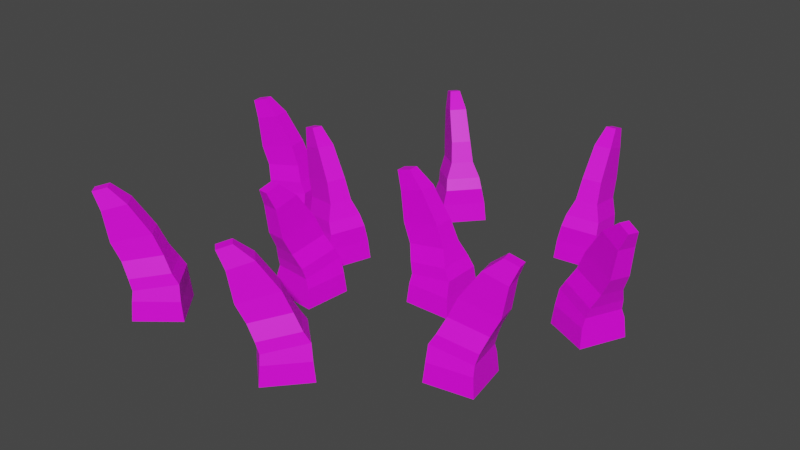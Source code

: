 # Source: shrub.blend  (saved by Blender 4.0.36; exported with 4.5.12 LTS)
import bpy
from mathutils import Matrix  # noqa: F401  (used for matrix-valued properties, if any)

bpy.ops.wm.read_factory_settings(use_empty=True)
scene = bpy.context.scene
scene.name = 'Scene'

# ---- collections
col_collection = bpy.data.collections.new('Collection'); scene.collection.children.link(col_collection)

# ---- images (referenced by path relative to the original .blend; pixels are not part of the script)
import os
ASSET_DIR = os.environ.get("B2B_ASSET_DIR", "")  # directory of the original .blend (textures are referenced by path, not embedded)
HERE = os.path.dirname(os.path.abspath(__file__))  # packed textures are extracted next to this script under _unpacked/

def load_image(name, relpath, width, height, colorspace="sRGB"):
    """Load a texture the original file referenced (path relative to the .blend, or extracted next to this script)."""
    p = next((c for c in (os.path.join(HERE, relpath), os.path.join(ASSET_DIR, relpath)) if relpath and os.path.exists(c)), "")
    if p:
        img = bpy.data.images.load(p, check_existing=True)
        img.name = name
    else:  # same state as the original file: an image datablock whose file is absent (Cycles renders it pink)
        img = bpy.data.images.new(name, width, height)
        img.source = "FILE"
        img.filepath = "//" + (relpath or name)
    img.colorspace_settings.name = colorspace
    return img
img_base_palette_png_002 = load_image('base_palette.png.002', 'base_palette.png', 1024, 1024, 'sRGB')

# ---- materials (node trees are filled in below, after node groups)
mat_basepalette = bpy.data.materials.new('BasePalette')
mat_basepalette.alpha_threshold = 0.0
mat_basepalette.use_transparent_shadow = False
mat_basepalette.roughness = 0.5
mat_basepalette.line_color = (0.0, 0.0, 0.0, 1.0)

# ---- material node trees
mat_basepalette.use_nodes = True; mat_basepalette.node_tree.nodes.clear()
_N = mat_basepalette.node_tree.nodes; _L = mat_basepalette.node_tree.links
n0 = _N.new('ShaderNodeOutputMaterial'); n0.name = 'Material Output'; n0.location = (300, 300)
n1 = _N.new('ShaderNodeBsdfPrincipled'); n1.name = 'Principled BSDF'; n1.location = (10, 300)
n1.distribution = 'GGX'
n1.subsurface_method = 'RANDOM_WALK_SKIN'
n1.inputs[3].default_value = 1.45
n1.inputs[27].default_value = (0.0, 0.0, 0.0, 1.0)
n1.inputs[28].default_value = 1.0
n2 = _N.new('ShaderNodeTexImage'); n2.name = 'Image Texture'; n2.location = (-464, 137)
n2.image = img_base_palette_png_002
_L.new(n1.outputs[0], n0.inputs[0])
_L.new(n2.outputs[0], n1.inputs[0])
n0.is_active_output = True

# ---- world
world_world = bpy.data.worlds.new('World'); scene.world = world_world
world_world.use_nodes = True; world_world.node_tree.nodes.clear()
_N = world_world.node_tree.nodes; _L = world_world.node_tree.links
n0 = _N.new('ShaderNodeOutputWorld'); n0.name = 'World Output'; n0.location = (300, 300)
n1 = _N.new('ShaderNodeBackground'); n1.name = 'Background'; n1.location = (10, 300)
n1.inputs[0].default_value = (0.05088, 0.05088, 0.05088, 1.0)
_L.new(n1.outputs[0], n0.inputs[0])
n0.is_active_output = True
world_world.color = (0.05088, 0.05088, 0.05088)
world_world.use_sun_shadow = False
world_world.sun_shadow_jitter_overblur = 0.0

# ---- meshes
me_cylinder = bpy.data.meshes.new('Cylinder')
me_cylinder.from_pydata([(0.02307, -0.02481, 0.0), (0.1201, -0.02481, 0.0), (0.02307, 0.0722, 0.0), (0.1201, 0.0722, 0.0), (0.02652, 0.06875, 0.0405), (0.02652, -0.02137, 0.0405), (0.1166, -0.02137, 0.0405), (0.1166, 0.06875, 0.0405), (0.02798, 0.06209, 0.05933), (0.02798, -0.01471, 0.05933), (0.1152, -0.01471, 0.07369), (0.1152, 0.06209, 0.07369), (0.02189, 0.05892, 0.08188), (0.02189, -0.01154, 0.08188), (0.1028, -0.01154, 0.0952), (0.1028, 0.05892, 0.0952), (0.01002, 0.04674, 0.1125), (0.01002, 0.0006378, 0.1125), (0.08862, 0.0006378, 0.1266), (0.08862, 0.04674, 0.1266), (-0.00725, 0.0436, 0.1492), (-0.00725, 0.003777, 0.1492), (0.07156, 0.003777, 0.1674), (0.07156, 0.0436, 0.1674), (-0.01708, 0.04099, 0.2121), (-0.01708, 0.006389, 0.2121), (0.03206, 0.006389, 0.2263), (0.03206, 0.04099, 0.2263), (-0.03102, 0.03386, 0.2477), (-0.03102, 0.01352, 0.2477), (-0.002131, 0.01352, 0.2561), (-0.002131, 0.03386, 0.2561), (0.009337, -0.4, 0.0), (0.07347, -0.3272, 0.0), (-0.06345, -0.3358, 0.0), (0.0006894, -0.2631, 0.0), (-0.05858, -0.3355, 0.0405), (0.00903, -0.3951, 0.0405), (0.06861, -0.3275, 0.0405), (0.0009968, -0.2679, 0.0405), (-0.05262, -0.3388, 0.05933), (0.005001, -0.3896, 0.05933), (0.06265, -0.3242, 0.07369), (0.005026, -0.2734, 0.07369), (-0.05427, -0.3455, 0.08188), (-0.001409, -0.3921, 0.08188), (0.05208, -0.3314, 0.0952), (-0.0007877, -0.2848, 0.0952), (-0.05298, -0.3625, 0.1125), (-0.01839, -0.393, 0.1125), (0.03358, -0.334, 0.1266), (-0.001016, -0.3035, 0.1266), (-0.06204, -0.3775, 0.1492), (-0.03216, -0.4038, 0.1492), (0.01994, -0.3447, 0.1674), (-0.009941, -0.3184, 0.1674), (-0.06658, -0.3866, 0.2121), (-0.04062, -0.4095, 0.2121), (-0.00813, -0.3726, 0.2263), (-0.03409, -0.3497, 0.2263), (-0.07045, -0.4018, 0.2477), (-0.05519, -0.4152, 0.2477), (-0.03609, -0.3936, 0.2561), (-0.05135, -0.3801, 0.2561), (-0.2684, 0.001365, 0.0), (-0.1762, -0.0289, 0.0), (-0.2382, 0.09353, 0.0), (-0.146, 0.06327, 0.0), (-0.2359, 0.08918, 0.0405), (-0.2641, 0.003566, 0.0405), (-0.1784, -0.02455, 0.0405), (-0.1503, 0.06107, 0.0405), (-0.2366, 0.0824, 0.05933), (-0.2606, 0.009435, 0.05933), (-0.1778, -0.01777, 0.07369), (-0.1538, 0.0552, 0.07369), (-0.2434, 0.08129, 0.08188), (-0.2654, 0.01435, 0.08188), (-0.1885, -0.01089, 0.0952), (-0.1666, 0.05605, 0.0952), (-0.2585, 0.07342, 0.1125), (-0.2729, 0.02962, 0.1125), (-0.1982, 0.005098, 0.1266), (-0.1838, 0.0489, 0.1266), (-0.2759, 0.07583, 0.1492), (-0.2883, 0.03799, 0.1492), (-0.2134, 0.0134, 0.1674), (-0.201, 0.05124, 0.1674), (-0.286, 0.07641, 0.2121), (-0.2968, 0.04354, 0.2121), (-0.2501, 0.02821, 0.2263), (-0.2393, 0.06108, 0.2263), (-0.3015, 0.07399, 0.2477), (-0.3078, 0.05466, 0.2477), (-0.2804, 0.04565, 0.2561), (-0.2741, 0.06498, 0.2561), (-0.1013, -0.1643, 0.0), (-0.09211, -0.06769, 0.0), (-0.1979, -0.1551, 0.0), (-0.1887, -0.05849, 0.0), (-0.1941, -0.152, 0.0405), (-0.1044, -0.1605, 0.0405), (-0.09587, -0.0708, 0.0405), (-0.1856, -0.06225, 0.0405), (-0.1874, -0.1511, 0.05933), (-0.1109, -0.1584, 0.05933), (-0.1026, -0.07162, 0.07369), (-0.1791, -0.06434, 0.07369), (-0.1848, -0.1575, 0.08188), (-0.1146, -0.1642, 0.08188), (-0.107, -0.08365, 0.0952), (-0.1771, -0.07697, 0.0952), (-0.1738, -0.1705, 0.1125), (-0.1279, -0.1748, 0.1125), (-0.1204, -0.0966, 0.1266), (-0.1663, -0.09223, 0.1266), (-0.1723, -0.188, 0.1492), (-0.1327, -0.1917, 0.1492), (-0.1252, -0.1133, 0.1674), (-0.1648, -0.1095, 0.1674), (-0.1706, -0.198, 0.2121), (-0.1362, -0.2013, 0.2121), (-0.1315, -0.1524, 0.2263), (-0.166, -0.1491, 0.2263), (-0.1649, -0.2125, 0.2477), (-0.1446, -0.2145, 0.2477), (-0.1419, -0.1857, 0.2561), (-0.1621, -0.1838, 0.2561), (-0.3233, -0.4044, 0.0), (-0.2477, -0.3436, 0.0), (-0.3841, -0.3288, 0.0), (-0.3085, -0.268, 0.0), (-0.3792, -0.3293, 0.0405), (-0.3228, -0.3996, 0.0405), (-0.2526, -0.3431, 0.0405), (-0.309, -0.2729, 0.0405), (-0.3739, -0.3336, 0.05933), (-0.3258, -0.3935, 0.05933), (-0.2579, -0.3388, 0.07369), (-0.306, -0.279, 0.07369), (-0.3767, -0.3399, 0.08188), (-0.3326, -0.3948, 0.08188), (-0.2695, -0.3441, 0.0952), (-0.3136, -0.2892, 0.0952), (-0.3783, -0.3568, 0.1125), (-0.3495, -0.3928, 0.1125), (-0.2882, -0.3435, 0.1266), (-0.3171, -0.3076, 0.1266), (-0.3898, -0.3701, 0.1492), (-0.3649, -0.4011, 0.1492), (-0.3034, -0.3518, 0.1674), (-0.3284, -0.3207, 0.1674), (-0.3959, -0.3783, 0.2121), (-0.3742, -0.4052, 0.2121), (-0.3359, -0.3745, 0.2263), (-0.3575, -0.3475, 0.2263), (-0.4023, -0.3926, 0.2477), (-0.3895, -0.4084, 0.2477), (-0.367, -0.3903, 0.2561), (-0.3797, -0.3745, 0.2561), (-0.4746, 0.1181, 0.2561), (-0.4716, 0.09796, 0.2561), (-0.5002, 0.09375, 0.2477), (-0.5032, 0.1139, 0.2477), (-0.4418, 0.1301, 0.2263), (-0.4367, 0.0959, 0.2263), (-0.4854, 0.08873, 0.2121), (-0.4904, 0.123, 0.2121), (-0.4031, 0.1385, 0.1674), (-0.3973, 0.09907, 0.1674), (-0.4753, 0.08758, 0.1492), (-0.4811, 0.127, 0.1492), (-0.3867, 0.1441, 0.1266), (-0.38, 0.09845, 0.1266), (-0.4577, 0.08699, 0.1125), (-0.4644, 0.1326, 0.1125), (-0.3744, 0.1582, 0.0952), (-0.3642, 0.08847, 0.0952), (-0.4442, 0.07668, 0.08188), (-0.4545, 0.1464, 0.08188), (-0.3626, 0.1631, 0.07369), (-0.3514, 0.08714, 0.07369), (-0.4377, 0.07443, 0.05933), (-0.4489, 0.1504, 0.05933), (-0.3622, 0.1699, 0.0405), (-0.349, 0.08077, 0.0405), (-0.4382, 0.06763, 0.0405), (-0.4513, 0.1568, 0.0405), (-0.3593, 0.1738, 0.0), (-0.4552, 0.1597, 0.0), (-0.3451, 0.07786, 0.0), (-0.4411, 0.06371, 0.0), (0.1327, 0.4, 0.0), (0.1425, 0.3035, 0.0), (0.2292, 0.4098, 0.0), (0.239, 0.3133, 0.0), (0.2261, 0.406, 0.0405), (0.1365, 0.3969, 0.0405), (0.1456, 0.3072, 0.0405), (0.2353, 0.3164, 0.0405), (0.2196, 0.4039, 0.05933), (0.1432, 0.3961, 0.05933), (0.1521, 0.3094, 0.07369), (0.2285, 0.3172, 0.07369), (0.2159, 0.4097, 0.08188), (0.1458, 0.4025, 0.08188), (0.154, 0.322, 0.0952), (0.2241, 0.3292, 0.0952), (0.2026, 0.4202, 0.1125), (0.1567, 0.4155, 0.1125), (0.1647, 0.3373, 0.1266), (0.2105, 0.342, 0.1266), (0.1977, 0.4371, 0.1492), (0.1581, 0.433, 0.1492), (0.1661, 0.3546, 0.1674), (0.2057, 0.3587, 0.1674), (0.1941, 0.4466, 0.2121), (0.1597, 0.4431, 0.2121), (0.1646, 0.3942, 0.2263), (0.1991, 0.3977, 0.2263), (0.1856, 0.4597, 0.2477), (0.1653, 0.4577, 0.2477), (0.1683, 0.4289, 0.2561), (0.1885, 0.431, 0.2561), (0.4028, 0.06985, 0.2561), (0.4115, 0.08825, 0.2561), (0.4376, 0.07592, 0.2477), (0.4289, 0.05752, 0.2477), (0.3688, 0.07799, 0.2263), (0.3836, 0.1093, 0.2263), (0.428, 0.08832, 0.2121), (0.4133, 0.05702, 0.2121), (0.332, 0.09248, 0.1674), (0.349, 0.1285, 0.1674), (0.4202, 0.09487, 0.1492), (0.4032, 0.05885, 0.1492), (0.3152, 0.09692, 0.1266), (0.3349, 0.1386, 0.1266), (0.406, 0.1051, 0.1125), (0.3863, 0.06338, 0.1125), (0.2972, 0.09195, 0.0952), (0.3273, 0.1557, 0.0952), (0.4004, 0.1212, 0.08188), (0.3704, 0.05743, 0.08188), (0.2846, 0.09437, 0.07369), (0.3174, 0.1638, 0.07369), (0.3963, 0.1266, 0.05933), (0.3635, 0.05717, 0.05933), (0.2805, 0.08897, 0.0405), (0.3189, 0.1705, 0.0405), (0.4004, 0.132, 0.0405), (0.362, 0.05052, 0.0405), (0.2759, 0.08733, 0.0), (0.3636, 0.04593, 0.0), (0.3173, 0.1751, 0.0), (0.405, 0.1337, 0.0), (-0.2018, 0.3437, 0.0), (-0.1289, 0.2798, 0.0), (-0.1379, 0.4167, 0.0), (-0.06493, 0.3527, 0.0), (-0.1375, 0.4118, 0.0405), (-0.197, 0.3441, 0.0405), (-0.1292, 0.2846, 0.0405), (-0.0698, 0.3524, 0.0405), (-0.1408, 0.4058, 0.05933), (-0.1915, 0.3481, 0.05933), (-0.1259, 0.2906, 0.07369), (-0.07528, 0.3483, 0.07369), (-0.1475, 0.4075, 0.08188), (-0.194, 0.3545, 0.08188), (-0.1332, 0.3012, 0.0952), (-0.08669, 0.3541, 0.0952), (-0.1645, 0.4062, 0.1125), (-0.1949, 0.3715, 0.1125), (-0.1358, 0.3197, 0.1266), (-0.1054, 0.3543, 0.1266), (-0.1795, 0.4152, 0.1492), (-0.2058, 0.3852, 0.1492), (-0.1465, 0.3333, 0.1674), (-0.1203, 0.3632, 0.1674), (-0.1886, 0.4197, 0.2121), (-0.2114, 0.3937, 0.2121), (-0.1745, 0.3613, 0.2263), (-0.1517, 0.3873, 0.2263), (-0.2038, 0.4235, 0.2477), (-0.2172, 0.4082, 0.2477), (-0.1955, 0.3892, 0.2561), (-0.1821, 0.4045, 0.2561), (0.2909, -0.1001, 7.451e-09), (0.1954, -0.1166, 7.451e-09), (0.3075, -0.1956, 7.451e-09), (0.2119, -0.2122, 7.451e-09), (0.3035, -0.1928, 0.0405), (0.2881, -0.104, 0.0405), (0.1993, -0.1194, 0.0405), (0.2147, -0.2082, 0.0405), (0.3009, -0.1865, 0.05933), (0.2878, -0.1109, 0.05933), (0.2019, -0.1257, 0.07369), (0.215, -0.2014, 0.07369), (0.3064, -0.1824, 0.08188), (0.2944, -0.1129, 0.08188), (0.2147, -0.1267, 0.0952), (0.2267, -0.1962, 0.0952), (0.316, -0.1683, 0.1125), (0.3081, -0.1229, 0.1125), (0.2307, -0.1363, 0.1266), (0.2386, -0.1818, 0.1266), (0.3325, -0.1623, 0.1492), (0.3257, -0.1231, 0.1492), (0.248, -0.1365, 0.1674), (0.2548, -0.1758, 0.1674), (0.3417, -0.158, 0.2121), (0.3358, -0.1239, 0.2121), (0.2874, -0.1323, 0.2263), (0.2933, -0.1664, 0.2263), (0.3543, -0.1486, 0.2477), (0.3508, -0.1286, 0.2477), (0.3223, -0.1335, 0.2561), (0.3258, -0.1536, 0.2561)], [], [(0, 2, 3, 1), (5, 6, 10, 9), (3, 2, 4, 7), (0, 1, 6, 5), (1, 3, 7, 6), (2, 0, 5, 4), (10, 11, 15, 14), (6, 7, 11, 10), (4, 5, 9, 8), (7, 4, 8, 11), (14, 15, 19, 18), (8, 9, 13, 12), (11, 8, 12, 15), (9, 10, 14, 13), (19, 16, 20, 23), (12, 13, 17, 16), (15, 12, 16, 19), (13, 14, 18, 17), (21, 22, 26, 25), (17, 18, 22, 21), (18, 19, 23, 22), (16, 17, 21, 20), (26, 27, 31, 30), (22, 23, 27, 26), (20, 21, 25, 24), (23, 20, 24, 27), (29, 30, 31, 28), (24, 25, 29, 28), (27, 24, 28, 31), (25, 26, 30, 29), (32, 34, 35, 33), (37, 38, 42, 41), (35, 34, 36, 39), (32, 33, 38, 37), (33, 35, 39, 38), (34, 32, 37, 36), (42, 43, 47, 46), (38, 39, 43, 42), (36, 37, 41, 40), (39, 36, 40, 43), (46, 47, 51, 50), (40, 41, 45, 44), (43, 40, 44, 47), (41, 42, 46, 45), (51, 48, 52, 55), (44, 45, 49, 48), (47, 44, 48, 51), (45, 46, 50, 49), (53, 54, 58, 57), (49, 50, 54, 53), (50, 51, 55, 54), (48, 49, 53, 52), (58, 59, 63, 62), (54, 55, 59, 58), (52, 53, 57, 56), (55, 52, 56, 59), (61, 62, 63, 60), (56, 57, 61, 60), (59, 56, 60, 63), (57, 58, 62, 61), (64, 66, 67, 65), (69, 70, 74, 73), (67, 66, 68, 71), (64, 65, 70, 69), (65, 67, 71, 70), (66, 64, 69, 68), (74, 75, 79, 78), (70, 71, 75, 74), (68, 69, 73, 72), (71, 68, 72, 75), (78, 79, 83, 82), (72, 73, 77, 76), (75, 72, 76, 79), (73, 74, 78, 77), (83, 80, 84, 87), (76, 77, 81, 80), (79, 76, 80, 83), (77, 78, 82, 81), (85, 86, 90, 89), (81, 82, 86, 85), (82, 83, 87, 86), (80, 81, 85, 84), (90, 91, 95, 94), (86, 87, 91, 90), (84, 85, 89, 88), (87, 84, 88, 91), (93, 94, 95, 92), (88, 89, 93, 92), (91, 88, 92, 95), (89, 90, 94, 93), (96, 98, 99, 97), (101, 102, 106, 105), (99, 98, 100, 103), (96, 97, 102, 101), (97, 99, 103, 102), (98, 96, 101, 100), (106, 107, 111, 110), (102, 103, 107, 106), (100, 101, 105, 104), (103, 100, 104, 107), (110, 111, 115, 114), (104, 105, 109, 108), (107, 104, 108, 111), (105, 106, 110, 109), (115, 112, 116, 119), (108, 109, 113, 112), (111, 108, 112, 115), (109, 110, 114, 113), (117, 118, 122, 121), (113, 114, 118, 117), (114, 115, 119, 118), (112, 113, 117, 116), (122, 123, 127, 126), (118, 119, 123, 122), (116, 117, 121, 120), (119, 116, 120, 123), (125, 126, 127, 124), (120, 121, 125, 124), (123, 120, 124, 127), (121, 122, 126, 125), (128, 130, 131, 129), (133, 134, 138, 137), (131, 130, 132, 135), (128, 129, 134, 133), (129, 131, 135, 134), (130, 128, 133, 132), (138, 139, 143, 142), (134, 135, 139, 138), (132, 133, 137, 136), (135, 132, 136, 139), (142, 143, 147, 146), (136, 137, 141, 140), (139, 136, 140, 143), (137, 138, 142, 141), (147, 144, 148, 151), (140, 141, 145, 144), (143, 140, 144, 147), (141, 142, 146, 145), (149, 150, 154, 153), (145, 146, 150, 149), (146, 147, 151, 150), (144, 145, 149, 148), (154, 155, 159, 158), (150, 151, 155, 154), (148, 149, 153, 152), (151, 148, 152, 155), (157, 158, 159, 156), (152, 153, 157, 156), (155, 152, 156, 159), (153, 154, 158, 157), (166, 165, 161, 162), (164, 167, 163, 160), (167, 166, 162, 163), (162, 161, 160, 163), (168, 171, 167, 164), (171, 170, 166, 167), (169, 168, 164, 165), (165, 164, 160, 161), (175, 174, 170, 171), (173, 172, 168, 169), (174, 173, 169, 170), (170, 169, 165, 166), (178, 177, 173, 174), (176, 179, 175, 172), (179, 178, 174, 175), (172, 175, 171, 168), (182, 181, 177, 178), (180, 183, 179, 176), (183, 182, 178, 179), (177, 176, 172, 173), (184, 187, 183, 180), (187, 186, 182, 183), (185, 184, 180, 181), (181, 180, 176, 177), (189, 191, 186, 187), (190, 188, 184, 185), (191, 190, 185, 186), (188, 189, 187, 184), (186, 185, 181, 182), (191, 189, 188, 190), (192, 194, 195, 193), (197, 198, 202, 201), (195, 194, 196, 199), (192, 193, 198, 197), (193, 195, 199, 198), (194, 192, 197, 196), (202, 203, 207, 206), (198, 199, 203, 202), (196, 197, 201, 200), (199, 196, 200, 203), (206, 207, 211, 210), (200, 201, 205, 204), (203, 200, 204, 207), (201, 202, 206, 205), (211, 208, 212, 215), (204, 205, 209, 208), (207, 204, 208, 211), (205, 206, 210, 209), (213, 214, 218, 217), (209, 210, 214, 213), (210, 211, 215, 214), (208, 209, 213, 212), (218, 219, 223, 222), (214, 215, 219, 218), (212, 213, 217, 216), (215, 212, 216, 219), (221, 222, 223, 220), (216, 217, 221, 220), (219, 216, 220, 223), (217, 218, 222, 221), (230, 229, 225, 226), (228, 231, 227, 224), (231, 230, 226, 227), (226, 225, 224, 227), (232, 235, 231, 228), (235, 234, 230, 231), (233, 232, 228, 229), (229, 228, 224, 225), (239, 238, 234, 235), (237, 236, 232, 233), (238, 237, 233, 234), (234, 233, 229, 230), (242, 241, 237, 238), (240, 243, 239, 236), (243, 242, 238, 239), (236, 239, 235, 232), (246, 245, 241, 242), (244, 247, 243, 240), (247, 246, 242, 243), (241, 240, 236, 237), (248, 251, 247, 244), (251, 250, 246, 247), (249, 248, 244, 245), (245, 244, 240, 241), (253, 255, 250, 251), (254, 252, 248, 249), (255, 254, 249, 250), (252, 253, 251, 248), (250, 249, 245, 246), (255, 253, 252, 254), (256, 258, 259, 257), (261, 262, 266, 265), (259, 258, 260, 263), (256, 257, 262, 261), (257, 259, 263, 262), (258, 256, 261, 260), (266, 267, 271, 270), (262, 263, 267, 266), (260, 261, 265, 264), (263, 260, 264, 267), (270, 271, 275, 274), (264, 265, 269, 268), (267, 264, 268, 271), (265, 266, 270, 269), (275, 272, 276, 279), (268, 269, 273, 272), (271, 268, 272, 275), (269, 270, 274, 273), (277, 278, 282, 281), (273, 274, 278, 277), (274, 275, 279, 278), (272, 273, 277, 276), (282, 283, 287, 286), (278, 279, 283, 282), (276, 277, 281, 280), (279, 276, 280, 283), (285, 286, 287, 284), (280, 281, 285, 284), (283, 280, 284, 287), (281, 282, 286, 285), (288, 290, 291, 289), (293, 294, 298, 297), (291, 290, 292, 295), (288, 289, 294, 293), (289, 291, 295, 294), (290, 288, 293, 292), (298, 299, 303, 302), (294, 295, 299, 298), (292, 293, 297, 296), (295, 292, 296, 299), (302, 303, 307, 306), (296, 297, 301, 300), (299, 296, 300, 303), (297, 298, 302, 301), (307, 304, 308, 311), (300, 301, 305, 304), (303, 300, 304, 307), (301, 302, 306, 305), (309, 310, 314, 313), (305, 306, 310, 309), (306, 307, 311, 310), (304, 305, 309, 308), (314, 315, 319, 318), (310, 311, 315, 314), (308, 309, 313, 312), (311, 308, 312, 315), (317, 318, 319, 316), (312, 313, 317, 316), (315, 312, 316, 319), (313, 314, 318, 317)])
_uv = me_cylinder.uv_layers.new(name='UVMap')
_uv.uv.foreach_set('vector', [0.3516, 0.8906, 0.3516, 0.8906, 0.3516, 0.8906, 0.3516, 0.8906, 0.3516, 0.8906, 0.3516, 0.8906, 0.3516, 0.8906, 0.3516, 0.8906, 0.3516, 0.8906, 0.3516, 0.8906, 0.3516, 0.8906, 0.3516, 0.8906, 0.3516, 0.8906, 0.3516, 0.8906, 0.3516, 0.8906, 0.3516, 0.8906, 0.3516, 0.8906, 0.3516, 0.8906, 0.3516, 0.8906, 0.3516, 0.8906, 0.3516, 0.8906, 0.3516, 0.8906, 0.3516, 0.8906, 0.3516, 0.8906, 0.3516, 0.8906, 0.3516, 0.8906, 0.3516, 0.8906, 0.3516, 0.8906, 0.3516, 0.8906, 0.3516, 0.8906, 0.3516, 0.8906, 0.3516, 0.8906, 0.3516, 0.8906, 0.3516, 0.8906, 0.3516, 0.8906, 0.3516, 0.8906, 0.3516, 0.8906, 0.3516, 0.8906, 0.3516, 0.8906, 0.3516, 0.8906, 0.3516, 0.8906, 0.3516, 0.8906, 0.3516, 0.8906, 0.3516, 0.8906, 0.3516, 0.8906, 0.3516, 0.8906, 0.3516, 0.8906, 0.3516, 0.8906, 0.3516, 0.8906, 0.3516, 0.8906, 0.3516, 0.8906, 0.3516, 0.8906, 0.3516, 0.8906, 0.3516, 0.8906, 0.3516, 0.8906, 0.3516, 0.8906, 0.3516, 0.8906, 0.3516, 0.8906, 0.3516, 0.8906, 0.3516, 0.8906, 0.3516, 0.8906, 0.3516, 0.8906, 0.3516, 0.8906, 0.3516, 0.8906, 0.3516, 0.8906, 0.3516, 0.8906, 0.3516, 0.8906, 0.3516, 0.8906, 0.3516, 0.8906, 0.3516, 0.8906, 0.3516, 0.8906, 0.3516, 0.8906, 0.3516, 0.8906, 0.3516, 0.8906, 0.3516, 0.8906, 0.3516, 0.8906, 0.3516, 0.8906, 0.3516, 0.8906, 0.3516, 0.8906, 0.3516, 0.8906, 0.3516, 0.8906, 0.3516, 0.8906, 0.3516, 0.8906, 0.3516, 0.8906, 0.3516, 0.8906, 0.3516, 0.8906, 0.3516, 0.8906, 0.3516, 0.8906, 0.4098, 0.9, 0.4098, 0.9, 0.4098, 0.9, 0.4098, 0.9, 0.3516, 0.8906, 0.3516, 0.8906, 0.3516, 0.8906, 0.3516, 0.8906, 0.3516, 0.8906, 0.3516, 0.8906, 0.3516, 0.8906, 0.3516, 0.8906, 0.3516, 0.8906, 0.3516, 0.8906, 0.3516, 0.8906, 0.3516, 0.8906, 0.4098, 0.9, 0.4098, 0.9, 0.4098, 0.9, 0.4098, 0.9, 0.4098, 0.9, 0.4098, 0.9, 0.4098, 0.9, 0.4098, 0.9, 0.4098, 0.9, 0.4098, 0.9, 0.4098, 0.9, 0.4098, 0.9, 0.4098, 0.9, 0.4098, 0.9, 0.4098, 0.9, 0.4098, 0.9, 0.3516, 0.8906, 0.3516, 0.8906, 0.3516, 0.8906, 0.3516, 0.8906, 0.3516, 0.8906, 0.3516, 0.8906, 0.3516, 0.8906, 0.3516, 0.8906, 0.3516, 0.8906, 0.3516, 0.8906, 0.3516, 0.8906, 0.3516, 0.8906, 0.3516, 0.8906, 0.3516, 0.8906, 0.3516, 0.8906, 0.3516, 0.8906, 0.3516, 0.8906, 0.3516, 0.8906, 0.3516, 0.8906, 0.3516, 0.8906, 0.3516, 0.8906, 0.3516, 0.8906, 0.3516, 0.8906, 0.3516, 0.8906, 0.3516, 0.8906, 0.3516, 0.8906, 0.3516, 0.8906, 0.3516, 0.8906, 0.3516, 0.8906, 0.3516, 0.8906, 0.3516, 0.8906, 0.3516, 0.8906, 0.3516, 0.8906, 0.3516, 0.8906, 0.3516, 0.8906, 0.3516, 0.8906, 0.3516, 0.8906, 0.3516, 0.8906, 0.3516, 0.8906, 0.3516, 0.8906, 0.3516, 0.8906, 0.3516, 0.8906, 0.3516, 0.8906, 0.3516, 0.8906, 0.3516, 0.8906, 0.3516, 0.8906, 0.3516, 0.8906, 0.3516, 0.8906, 0.3516, 0.8906, 0.3516, 0.8906, 0.3516, 0.8906, 0.3516, 0.8906, 0.3516, 0.8906, 0.3516, 0.8906, 0.3516, 0.8906, 0.3516, 0.8906, 0.3516, 0.8906, 0.3516, 0.8906, 0.3516, 0.8906, 0.3516, 0.8906, 0.3516, 0.8906, 0.3516, 0.8906, 0.3516, 0.8906, 0.3516, 0.8906, 0.3516, 0.8906, 0.3516, 0.8906, 0.3516, 0.8906, 0.3516, 0.8906, 0.3516, 0.8906, 0.3516, 0.8906, 0.3516, 0.8906, 0.3516, 0.8906, 0.3516, 0.8906, 0.3516, 0.8906, 0.3516, 0.8906, 0.3516, 0.8906, 0.3516, 0.8906, 0.3516, 0.8906, 0.3516, 0.8906, 0.3516, 0.8906, 0.3516, 0.8906, 0.3516, 0.8906, 0.3516, 0.8906, 0.3516, 0.8906, 0.3516, 0.8906, 0.3516, 0.8906, 0.3516, 0.8906, 0.3516, 0.8906, 0.4098, 0.9, 0.4098, 0.9, 0.4098, 0.9, 0.4098, 0.9, 0.3516, 0.8906, 0.3516, 0.8906, 0.3516, 0.8906, 0.3516, 0.8906, 0.3516, 0.8906, 0.3516, 0.8906, 0.3516, 0.8906, 0.3516, 0.8906, 0.3516, 0.8906, 0.3516, 0.8906, 0.3516, 0.8906, 0.3516, 0.8906, 0.4098, 0.9, 0.4098, 0.9, 0.4098, 0.9, 0.4098, 0.9, 0.4098, 0.9, 0.4098, 0.9, 0.4098, 0.9, 0.4098, 0.9, 0.4098, 0.9, 0.4098, 0.9, 0.4098, 0.9, 0.4098, 0.9, 0.4098, 0.9, 0.4098, 0.9, 0.4098, 0.9, 0.4098, 0.9, 0.3516, 0.8906, 0.3516, 0.8906, 0.3516, 0.8906, 0.3516, 0.8906, 0.3516, 0.8906, 0.3516, 0.8906, 0.3516, 0.8906, 0.3516, 0.8906, 0.3516, 0.8906, 0.3516, 0.8906, 0.3516, 0.8906, 0.3516, 0.8906, 0.3516, 0.8906, 0.3516, 0.8906, 0.3516, 0.8906, 0.3516, 0.8906, 0.3516, 0.8906, 0.3516, 0.8906, 0.3516, 0.8906, 0.3516, 0.8906, 0.3516, 0.8906, 0.3516, 0.8906, 0.3516, 0.8906, 0.3516, 0.8906, 0.3516, 0.8906, 0.3516, 0.8906, 0.3516, 0.8906, 0.3516, 0.8906, 0.3516, 0.8906, 0.3516, 0.8906, 0.3516, 0.8906, 0.3516, 0.8906, 0.3516, 0.8906, 0.3516, 0.8906, 0.3516, 0.8906, 0.3516, 0.8906, 0.3516, 0.8906, 0.3516, 0.8906, 0.3516, 0.8906, 0.3516, 0.8906, 0.3516, 0.8906, 0.3516, 0.8906, 0.3516, 0.8906, 0.3516, 0.8906, 0.3516, 0.8906, 0.3516, 0.8906, 0.3516, 0.8906, 0.3516, 0.8906, 0.3516, 0.8906, 0.3516, 0.8906, 0.3516, 0.8906, 0.3516, 0.8906, 0.3516, 0.8906, 0.3516, 0.8906, 0.3516, 0.8906, 0.3516, 0.8906, 0.3516, 0.8906, 0.3516, 0.8906, 0.3516, 0.8906, 0.3516, 0.8906, 0.3516, 0.8906, 0.3516, 0.8906, 0.3516, 0.8906, 0.3516, 0.8906, 0.3516, 0.8906, 0.3516, 0.8906, 0.3516, 0.8906, 0.3516, 0.8906, 0.3516, 0.8906, 0.3516, 0.8906, 0.3516, 0.8906, 0.3516, 0.8906, 0.3516, 0.8906, 0.3516, 0.8906, 0.3516, 0.8906, 0.3516, 0.8906, 0.3516, 0.8906, 0.3516, 0.8906, 0.3516, 0.8906, 0.3516, 0.8906, 0.3516, 0.8906, 0.3516, 0.8906, 0.3516, 0.8906, 0.3516, 0.8906, 0.3516, 0.8906, 0.3516, 0.8906, 0.3516, 0.8906, 0.3516, 0.8906, 0.4098, 0.9, 0.4098, 0.9, 0.4098, 0.9, 0.4098, 0.9, 0.3516, 0.8906, 0.3516, 0.8906, 0.3516, 0.8906, 0.3516, 0.8906, 0.3516, 0.8906, 0.3516, 0.8906, 0.3516, 0.8906, 0.3516, 0.8906, 0.3516, 0.8906, 0.3516, 0.8906, 0.3516, 0.8906, 0.3516, 0.8906, 0.4098, 0.9, 0.4098, 0.9, 0.4098, 0.9, 0.4098, 0.9, 0.4098, 0.9, 0.4098, 0.9, 0.4098, 0.9, 0.4098, 0.9, 0.4098, 0.9, 0.4098, 0.9, 0.4098, 0.9, 0.4098, 0.9, 0.4098, 0.9, 0.4098, 0.9, 0.4098, 0.9, 0.4098, 0.9, 0.3516, 0.8906, 0.3516, 0.8906, 0.3516, 0.8906, 0.3516, 0.8906, 0.3516, 0.8906, 0.3516, 0.8906, 0.3516, 0.8906, 0.3516, 0.8906, 0.3516, 0.8906, 0.3516, 0.8906, 0.3516, 0.8906, 0.3516, 0.8906, 0.3516, 0.8906, 0.3516, 0.8906, 0.3516, 0.8906, 0.3516, 0.8906, 0.3516, 0.8906, 0.3516, 0.8906, 0.3516, 0.8906, 0.3516, 0.8906, 0.3516, 0.8906, 0.3516, 0.8906, 0.3516, 0.8906, 0.3516, 0.8906, 0.3516, 0.8906, 0.3516, 0.8906, 0.3516, 0.8906, 0.3516, 0.8906, 0.3516, 0.8906, 0.3516, 0.8906, 0.3516, 0.8906, 0.3516, 0.8906, 0.3516, 0.8906, 0.3516, 0.8906, 0.3516, 0.8906, 0.3516, 0.8906, 0.3516, 0.8906, 0.3516, 0.8906, 0.3516, 0.8906, 0.3516, 0.8906, 0.3516, 0.8906, 0.3516, 0.8906, 0.3516, 0.8906, 0.3516, 0.8906, 0.3516, 0.8906, 0.3516, 0.8906, 0.3516, 0.8906, 0.3516, 0.8906, 0.3516, 0.8906, 0.3516, 0.8906, 0.3516, 0.8906, 0.3516, 0.8906, 0.3516, 0.8906, 0.3516, 0.8906, 0.3516, 0.8906, 0.3516, 0.8906, 0.3516, 0.8906, 0.3516, 0.8906, 0.3516, 0.8906, 0.3516, 0.8906, 0.3516, 0.8906, 0.3516, 0.8906, 0.3516, 0.8906, 0.3516, 0.8906, 0.3516, 0.8906, 0.3516, 0.8906, 0.3516, 0.8906, 0.3516, 0.8906, 0.3516, 0.8906, 0.3516, 0.8906, 0.3516, 0.8906, 0.3516, 0.8906, 0.3516, 0.8906, 0.3516, 0.8906, 0.3516, 0.8906, 0.3516, 0.8906, 0.3516, 0.8906, 0.3516, 0.8906, 0.3516, 0.8906, 0.3516, 0.8906, 0.3516, 0.8906, 0.3516, 0.8906, 0.3516, 0.8906, 0.3516, 0.8906, 0.3516, 0.8906, 0.3516, 0.8906, 0.3516, 0.8906, 0.3516, 0.8906, 0.4098, 0.9, 0.4098, 0.9, 0.4098, 0.9, 0.4098, 0.9, 0.3516, 0.8906, 0.3516, 0.8906, 0.3516, 0.8906, 0.3516, 0.8906, 0.3516, 0.8906, 0.3516, 0.8906, 0.3516, 0.8906, 0.3516, 0.8906, 0.3516, 0.8906, 0.3516, 0.8906, 0.3516, 0.8906, 0.3516, 0.8906, 0.4098, 0.9, 0.4098, 0.9, 0.4098, 0.9, 0.4098, 0.9, 0.4098, 0.9, 0.4098, 0.9, 0.4098, 0.9, 0.4098, 0.9, 0.4098, 0.9, 0.4098, 0.9, 0.4098, 0.9, 0.4098, 0.9, 0.4098, 0.9, 0.4098, 0.9, 0.4098, 0.9, 0.4098, 0.9, 0.3516, 0.8906, 0.3516, 0.8906, 0.3516, 0.8906, 0.3516, 0.8906, 0.3516, 0.8906, 0.3516, 0.8906, 0.3516, 0.8906, 0.3516, 0.8906, 0.3516, 0.8906, 0.3516, 0.8906, 0.3516, 0.8906, 0.3516, 0.8906, 0.3516, 0.8906, 0.3516, 0.8906, 0.3516, 0.8906, 0.3516, 0.8906, 0.3516, 0.8906, 0.3516, 0.8906, 0.3516, 0.8906, 0.3516, 0.8906, 0.3516, 0.8906, 0.3516, 0.8906, 0.3516, 0.8906, 0.3516, 0.8906, 0.3516, 0.8906, 0.3516, 0.8906, 0.3516, 0.8906, 0.3516, 0.8906, 0.3516, 0.8906, 0.3516, 0.8906, 0.3516, 0.8906, 0.3516, 0.8906, 0.3516, 0.8906, 0.3516, 0.8906, 0.3516, 0.8906, 0.3516, 0.8906, 0.3516, 0.8906, 0.3516, 0.8906, 0.3516, 0.8906, 0.3516, 0.8906, 0.3516, 0.8906, 0.3516, 0.8906, 0.3516, 0.8906, 0.3516, 0.8906, 0.3516, 0.8906, 0.3516, 0.8906, 0.3516, 0.8906, 0.3516, 0.8906, 0.3516, 0.8906, 0.3516, 0.8906, 0.3516, 0.8906, 0.3516, 0.8906, 0.3516, 0.8906, 0.3516, 0.8906, 0.3516, 0.8906, 0.3516, 0.8906, 0.3516, 0.8906, 0.3516, 0.8906, 0.3516, 0.8906, 0.3516, 0.8906, 0.3516, 0.8906, 0.3516, 0.8906, 0.3516, 0.8906, 0.3516, 0.8906, 0.3516, 0.8906, 0.3516, 0.8906, 0.3516, 0.8906, 0.3516, 0.8906, 0.3516, 0.8906, 0.3516, 0.8906, 0.3516, 0.8906, 0.3516, 0.8906, 0.3516, 0.8906, 0.3516, 0.8906, 0.3516, 0.8906, 0.3516, 0.8906, 0.3516, 0.8906, 0.3516, 0.8906, 0.3516, 0.8906, 0.3516, 0.8906, 0.3516, 0.8906, 0.3516, 0.8906, 0.3516, 0.8906, 0.3516, 0.8906, 0.3516, 0.8906, 0.3516, 0.8906, 0.3516, 0.8906, 0.3516, 0.8906, 0.4098, 0.9, 0.4098, 0.9, 0.4098, 0.9, 0.4098, 0.9, 0.3516, 0.8906, 0.3516, 0.8906, 0.3516, 0.8906, 0.3516, 0.8906, 0.3516, 0.8906, 0.3516, 0.8906, 0.3516, 0.8906, 0.3516, 0.8906, 0.3516, 0.8906, 0.3516, 0.8906, 0.3516, 0.8906, 0.3516, 0.8906, 0.4098, 0.9, 0.4098, 0.9, 0.4098, 0.9, 0.4098, 0.9, 0.4098, 0.9, 0.4098, 0.9, 0.4098, 0.9, 0.4098, 0.9, 0.4098, 0.9, 0.4098, 0.9, 0.4098, 0.9, 0.4098, 0.9, 0.4098, 0.9, 0.4098, 0.9, 0.4098, 0.9, 0.4098, 0.9, 0.4098, 0.9, 0.4098, 0.9, 0.4098, 0.9, 0.4098, 0.9, 0.4098, 0.9, 0.4098, 0.9, 0.4098, 0.9, 0.4098, 0.9, 0.4098, 0.9, 0.4098, 0.9, 0.4098, 0.9, 0.4098, 0.9, 0.4098, 0.9, 0.4098, 0.9, 0.4098, 0.9, 0.4098, 0.9, 0.3516, 0.8906, 0.3516, 0.8906, 0.3516, 0.8906, 0.3516, 0.8906, 0.3516, 0.8906, 0.3516, 0.8906, 0.3516, 0.8906, 0.3516, 0.8906, 0.3516, 0.8906, 0.3516, 0.8906, 0.3516, 0.8906, 0.3516, 0.8906, 0.4098, 0.9, 0.4098, 0.9, 0.4098, 0.9, 0.4098, 0.9, 0.3516, 0.8906, 0.3516, 0.8906, 0.3516, 0.8906, 0.3516, 0.8906, 0.3516, 0.8906, 0.3516, 0.8906, 0.3516, 0.8906, 0.3516, 0.8906, 0.3516, 0.8906, 0.3516, 0.8906, 0.3516, 0.8906, 0.3516, 0.8906, 0.3516, 0.8906, 0.3516, 0.8906, 0.3516, 0.8906, 0.3516, 0.8906, 0.3516, 0.8906, 0.3516, 0.8906, 0.3516, 0.8906, 0.3516, 0.8906, 0.3516, 0.8906, 0.3516, 0.8906, 0.3516, 0.8906, 0.3516, 0.8906, 0.3516, 0.8906, 0.3516, 0.8906, 0.3516, 0.8906, 0.3516, 0.8906, 0.3516, 0.8906, 0.3516, 0.8906, 0.3516, 0.8906, 0.3516, 0.8906, 0.3516, 0.8906, 0.3516, 0.8906, 0.3516, 0.8906, 0.3516, 0.8906, 0.3516, 0.8906, 0.3516, 0.8906, 0.3516, 0.8906, 0.3516, 0.8906, 0.3516, 0.8906, 0.3516, 0.8906, 0.3516, 0.8906, 0.3516, 0.8906, 0.3516, 0.8906, 0.3516, 0.8906, 0.3516, 0.8906, 0.3516, 0.8906, 0.3516, 0.8906, 0.3516, 0.8906, 0.3516, 0.8906, 0.3516, 0.8906, 0.3516, 0.8906, 0.3516, 0.8906, 0.3516, 0.8906, 0.3516, 0.8906, 0.3516, 0.8906, 0.3516, 0.8906, 0.3516, 0.8906, 0.3516, 0.8906, 0.3516, 0.8906, 0.3516, 0.8906, 0.3516, 0.8906, 0.3516, 0.8906, 0.3516, 0.8906, 0.3516, 0.8906, 0.3516, 0.8906, 0.3516, 0.8906, 0.3516, 0.8906, 0.3516, 0.8906, 0.3516, 0.8906, 0.3516, 0.8906, 0.3516, 0.8906, 0.3516, 0.8906, 0.3516, 0.8906, 0.3516, 0.8906, 0.3516, 0.8906, 0.3516, 0.8906, 0.3516, 0.8906, 0.3516, 0.8906, 0.3516, 0.8906, 0.3516, 0.8906, 0.3516, 0.8906, 0.3516, 0.8906, 0.3516, 0.8906, 0.3516, 0.8906, 0.3516, 0.8906, 0.3516, 0.8906, 0.3516, 0.8906, 0.3516, 0.8906, 0.3516, 0.8906, 0.3516, 0.8906, 0.3516, 0.8906, 0.3516, 0.8906, 0.3516, 0.8906, 0.3516, 0.8906, 0.3516, 0.8906, 0.3516, 0.8906, 0.3516, 0.8906, 0.3516, 0.8906, 0.3516, 0.8906, 0.3516, 0.8906, 0.3516, 0.8906, 0.3516, 0.8906, 0.3516, 0.8906, 0.3516, 0.8906, 0.3516, 0.8906, 0.3516, 0.8906, 0.3516, 0.8906, 0.3516, 0.8906, 0.3516, 0.8906, 0.3516, 0.8906, 0.3516, 0.8906, 0.3516, 0.8906, 0.3516, 0.8906, 0.3516, 0.8906, 0.3516, 0.8906, 0.3516, 0.8906, 0.3516, 0.8906, 0.3516, 0.8906, 0.3516, 0.8906, 0.3516, 0.8906, 0.3516, 0.8906, 0.3516, 0.8906, 0.3516, 0.8906, 0.3516, 0.8906, 0.3516, 0.8906, 0.3516, 0.8906, 0.3516, 0.8906, 0.3516, 0.8906, 0.3516, 0.8906, 0.3516, 0.8906, 0.3516, 0.8906, 0.3516, 0.8906, 0.3516, 0.8906, 0.3516, 0.8906, 0.3516, 0.8906, 0.3516, 0.8906, 0.3516, 0.8906, 0.3516, 0.8906, 0.3516, 0.8906, 0.3516, 0.8906, 0.3516, 0.8906, 0.3516, 0.8906, 0.3516, 0.8906, 0.3516, 0.8906, 0.3516, 0.8906, 0.3516, 0.8906, 0.3516, 0.8906, 0.3516, 0.8906, 0.3516, 0.8906, 0.3516, 0.8906, 0.3516, 0.8906, 0.3516, 0.8906, 0.3516, 0.8906, 0.3516, 0.8906, 0.3516, 0.8906, 0.3516, 0.8906, 0.3516, 0.8906, 0.3516, 0.8906, 0.3516, 0.8906, 0.3516, 0.8906, 0.3516, 0.8906, 0.3516, 0.8906, 0.3516, 0.8906, 0.3516, 0.8906, 0.3516, 0.8906, 0.3516, 0.8906, 0.3516, 0.8906, 0.3516, 0.8906, 0.3516, 0.8906, 0.3516, 0.8906, 0.3516, 0.8906, 0.3516, 0.8906, 0.3516, 0.8906, 0.3516, 0.8906, 0.4098, 0.9, 0.4098, 0.9, 0.4098, 0.9, 0.4098, 0.9, 0.3516, 0.8906, 0.3516, 0.8906, 0.3516, 0.8906, 0.3516, 0.8906, 0.3516, 0.8906, 0.3516, 0.8906, 0.3516, 0.8906, 0.3516, 0.8906, 0.3516, 0.8906, 0.3516, 0.8906, 0.3516, 0.8906, 0.3516, 0.8906, 0.4098, 0.9, 0.4098, 0.9, 0.4098, 0.9, 0.4098, 0.9, 0.4098, 0.9, 0.4098, 0.9, 0.4098, 0.9, 0.4098, 0.9, 0.4098, 0.9, 0.4098, 0.9, 0.4098, 0.9, 0.4098, 0.9, 0.4098, 0.9, 0.4098, 0.9, 0.4098, 0.9, 0.4098, 0.9, 0.4098, 0.9, 0.4098, 0.9, 0.4098, 0.9, 0.4098, 0.9, 0.4098, 0.9, 0.4098, 0.9, 0.4098, 0.9, 0.4098, 0.9, 0.4098, 0.9, 0.4098, 0.9, 0.4098, 0.9, 0.4098, 0.9, 0.4098, 0.9, 0.4098, 0.9, 0.4098, 0.9, 0.4098, 0.9, 0.3516, 0.8906, 0.3516, 0.8906, 0.3516, 0.8906, 0.3516, 0.8906, 0.3516, 0.8906, 0.3516, 0.8906, 0.3516, 0.8906, 0.3516, 0.8906, 0.3516, 0.8906, 0.3516, 0.8906, 0.3516, 0.8906, 0.3516, 0.8906, 0.4098, 0.9, 0.4098, 0.9, 0.4098, 0.9, 0.4098, 0.9, 0.3516, 0.8906, 0.3516, 0.8906, 0.3516, 0.8906, 0.3516, 0.8906, 0.3516, 0.8906, 0.3516, 0.8906, 0.3516, 0.8906, 0.3516, 0.8906, 0.3516, 0.8906, 0.3516, 0.8906, 0.3516, 0.8906, 0.3516, 0.8906, 0.3516, 0.8906, 0.3516, 0.8906, 0.3516, 0.8906, 0.3516, 0.8906, 0.3516, 0.8906, 0.3516, 0.8906, 0.3516, 0.8906, 0.3516, 0.8906, 0.3516, 0.8906, 0.3516, 0.8906, 0.3516, 0.8906, 0.3516, 0.8906, 0.3516, 0.8906, 0.3516, 0.8906, 0.3516, 0.8906, 0.3516, 0.8906, 0.3516, 0.8906, 0.3516, 0.8906, 0.3516, 0.8906, 0.3516, 0.8906, 0.3516, 0.8906, 0.3516, 0.8906, 0.3516, 0.8906, 0.3516, 0.8906, 0.3516, 0.8906, 0.3516, 0.8906, 0.3516, 0.8906, 0.3516, 0.8906, 0.3516, 0.8906, 0.3516, 0.8906, 0.3516, 0.8906, 0.3516, 0.8906, 0.3516, 0.8906, 0.3516, 0.8906, 0.3516, 0.8906, 0.3516, 0.8906, 0.3516, 0.8906, 0.3516, 0.8906, 0.3516, 0.8906, 0.3516, 0.8906, 0.3516, 0.8906, 0.3516, 0.8906, 0.3516, 0.8906, 0.3516, 0.8906, 0.3516, 0.8906, 0.3516, 0.8906, 0.3516, 0.8906, 0.3516, 0.8906, 0.3516, 0.8906, 0.3516, 0.8906, 0.3516, 0.8906, 0.3516, 0.8906, 0.3516, 0.8906, 0.3516, 0.8906, 0.3516, 0.8906, 0.3516, 0.8906, 0.3516, 0.8906, 0.3516, 0.8906, 0.3516, 0.8906, 0.3516, 0.8906, 0.3516, 0.8906, 0.3516, 0.8906, 0.3516, 0.8906, 0.3516, 0.8906, 0.3516, 0.8906, 0.3516, 0.8906, 0.3516, 0.8906, 0.3516, 0.8906, 0.3516, 0.8906, 0.3516, 0.8906, 0.3516, 0.8906, 0.3516, 0.8906, 0.3516, 0.8906, 0.3516, 0.8906, 0.3516, 0.8906, 0.3516, 0.8906, 0.3516, 0.8906, 0.3516, 0.8906, 0.3516, 0.8906, 0.3516, 0.8906, 0.3516, 0.8906, 0.3516, 0.8906, 0.3516, 0.8906, 0.3516, 0.8906, 0.3516, 0.8906, 0.3516, 0.8906, 0.3516, 0.8906, 0.3516, 0.8906, 0.3516, 0.8906, 0.3516, 0.8906, 0.3516, 0.8906, 0.3516, 0.8906, 0.3516, 0.8906, 0.3516, 0.8906, 0.3516, 0.8906, 0.3516, 0.8906, 0.3516, 0.8906, 0.3516, 0.8906, 0.3516, 0.8906, 0.3516, 0.8906, 0.3516, 0.8906, 0.3516, 0.8906, 0.3516, 0.8906, 0.3516, 0.8906, 0.3516, 0.8906, 0.3516, 0.8906, 0.3516, 0.8906, 0.3516, 0.8906, 0.3516, 0.8906, 0.3516, 0.8906, 0.3516, 0.8906, 0.3516, 0.8906, 0.3516, 0.8906, 0.3516, 0.8906, 0.3516, 0.8906, 0.3516, 0.8906, 0.3516, 0.8906, 0.3516, 0.8906, 0.3516, 0.8906, 0.3516, 0.8906, 0.3516, 0.8906, 0.3516, 0.8906, 0.3516, 0.8906, 0.3516, 0.8906, 0.3516, 0.8906, 0.3516, 0.8906, 0.3516, 0.8906, 0.3516, 0.8906, 0.3516, 0.8906, 0.3516, 0.8906, 0.3516, 0.8906, 0.3516, 0.8906, 0.3516, 0.8906, 0.3516, 0.8906, 0.3516, 0.8906, 0.3516, 0.8906, 0.3516, 0.8906, 0.3516, 0.8906, 0.3516, 0.8906, 0.3516, 0.8906, 0.3516, 0.8906, 0.3516, 0.8906, 0.3516, 0.8906, 0.3516, 0.8906, 0.3516, 0.8906, 0.3516, 0.8906, 0.3516, 0.8906, 0.3516, 0.8906, 0.3516, 0.8906, 0.3516, 0.8906, 0.3516, 0.8906, 0.3516, 0.8906, 0.3516, 0.8906, 0.3516, 0.8906, 0.3516, 0.8906, 0.3516, 0.8906, 0.3516, 0.8906, 0.3516, 0.8906, 0.3516, 0.8906, 0.3516, 0.8906, 0.3516, 0.8906, 0.3516, 0.8906, 0.3516, 0.8906, 0.3516, 0.8906, 0.4098, 0.9, 0.4098, 0.9, 0.4098, 0.9, 0.4098, 0.9, 0.3516, 0.8906, 0.3516, 0.8906, 0.3516, 0.8906, 0.3516, 0.8906, 0.3516, 0.8906, 0.3516, 0.8906, 0.3516, 0.8906, 0.3516, 0.8906, 0.3516, 0.8906, 0.3516, 0.8906, 0.3516, 0.8906, 0.3516, 0.8906, 0.4098, 0.9, 0.4098, 0.9, 0.4098, 0.9, 0.4098, 0.9, 0.4098, 0.9, 0.4098, 0.9, 0.4098, 0.9, 0.4098, 0.9, 0.4098, 0.9, 0.4098, 0.9, 0.4098, 0.9, 0.4098, 0.9, 0.4098, 0.9, 0.4098, 0.9, 0.4098, 0.9, 0.4098, 0.9, 0.3516, 0.8906, 0.3516, 0.8906, 0.3516, 0.8906, 0.3516, 0.8906, 0.3516, 0.8906, 0.3516, 0.8906, 0.3516, 0.8906, 0.3516, 0.8906, 0.3516, 0.8906, 0.3516, 0.8906, 0.3516, 0.8906, 0.3516, 0.8906, 0.3516, 0.8906, 0.3516, 0.8906, 0.3516, 0.8906, 0.3516, 0.8906, 0.3516, 0.8906, 0.3516, 0.8906, 0.3516, 0.8906, 0.3516, 0.8906, 0.3516, 0.8906, 0.3516, 0.8906, 0.3516, 0.8906, 0.3516, 0.8906, 0.3516, 0.8906, 0.3516, 0.8906, 0.3516, 0.8906, 0.3516, 0.8906, 0.3516, 0.8906, 0.3516, 0.8906, 0.3516, 0.8906, 0.3516, 0.8906, 0.3516, 0.8906, 0.3516, 0.8906, 0.3516, 0.8906, 0.3516, 0.8906, 0.3516, 0.8906, 0.3516, 0.8906, 0.3516, 0.8906, 0.3516, 0.8906, 0.3516, 0.8906, 0.3516, 0.8906, 0.3516, 0.8906, 0.3516, 0.8906, 0.3516, 0.8906, 0.3516, 0.8906, 0.3516, 0.8906, 0.3516, 0.8906, 0.3516, 0.8906, 0.3516, 0.8906, 0.3516, 0.8906, 0.3516, 0.8906, 0.3516, 0.8906, 0.3516, 0.8906, 0.3516, 0.8906, 0.3516, 0.8906, 0.3516, 0.8906, 0.3516, 0.8906, 0.3516, 0.8906, 0.3516, 0.8906, 0.3516, 0.8906, 0.3516, 0.8906, 0.3516, 0.8906, 0.3516, 0.8906, 0.3516, 0.8906, 0.3516, 0.8906, 0.3516, 0.8906, 0.3516, 0.8906, 0.3516, 0.8906, 0.3516, 0.8906, 0.3516, 0.8906, 0.3516, 0.8906, 0.3516, 0.8906, 0.3516, 0.8906, 0.3516, 0.8906, 0.3516, 0.8906, 0.3516, 0.8906, 0.3516, 0.8906, 0.3516, 0.8906, 0.3516, 0.8906, 0.3516, 0.8906, 0.3516, 0.8906, 0.3516, 0.8906, 0.3516, 0.8906, 0.3516, 0.8906, 0.3516, 0.8906, 0.3516, 0.8906, 0.3516, 0.8906, 0.4098, 0.9, 0.4098, 0.9, 0.4098, 0.9, 0.4098, 0.9, 0.3516, 0.8906, 0.3516, 0.8906, 0.3516, 0.8906, 0.3516, 0.8906, 0.3516, 0.8906, 0.3516, 0.8906, 0.3516, 0.8906, 0.3516, 0.8906, 0.3516, 0.8906, 0.3516, 0.8906, 0.3516, 0.8906, 0.3516, 0.8906, 0.4098, 0.9, 0.4098, 0.9, 0.4098, 0.9, 0.4098, 0.9, 0.4098, 0.9, 0.4098, 0.9, 0.4098, 0.9, 0.4098, 0.9, 0.4098, 0.9, 0.4098, 0.9, 0.4098, 0.9, 0.4098, 0.9, 0.4098, 0.9, 0.4098, 0.9, 0.4098, 0.9, 0.4098, 0.9])
me_cylinder.materials.append(mat_basepalette)
me_cylinder.update()
me_cylinder.normals_split_custom_set([tuple(v) for v in zip(*[iter([0.0, 0.0, -1.0, 0.0, 0.0, -1.0, 0.0, 0.0, -1.0, 0.0, 0.0, -1.0, -0.02008, -0.9686, 0.2479, -0.02008, -0.9686, 0.2479, -0.02008, -0.9686, 0.2479, -0.02008, -0.9686, 0.2479, 0.0, 0.9964, 0.08484, 0.0, 0.9964, 0.08484, 0.0, 0.9964, 0.08484, 0.0, 0.9964, 0.08484, 0.0, -0.9964, 0.08484, 0.0, -0.9964, 0.08484, 0.0, -0.9964, 0.08484, 0.0, -0.9964, 0.08484, 0.9964, 0.0, 0.08484, 0.9964, 0.0, 0.08484, 0.9964, 0.0, 0.08484, 0.9964, 0.0, 0.08484, -0.9964, 0.0, 0.08484, -0.9964, 0.0, 0.08484, -0.9964, 0.0, 0.08484, -0.9964, 0.0, 0.08484, 0.8665, 0.0, 0.4992, 0.8665, 0.0, 0.4992, 0.8665, 0.0, 0.4992, 0.8665, 0.0, 0.4992, 0.999, 0.0, 0.04399, 0.999, 0.0, 0.04399, 0.999, 0.0, 0.04399, 0.999, 0.0, 0.04399, -0.997, 0.0, 0.07737, -0.997, 0.0, 0.07737, -0.997, 0.0, 0.07737, -0.997, 0.0, 0.07737, -0.02008, 0.9686, 0.2479, -0.02008, 0.9686, 0.2479, -0.02008, 0.9686, 0.2479, -0.02008, 0.9686, 0.2479, 0.9117, 0.0, 0.4108, 0.9117, 0.0, 0.4108, 0.9117, 0.0, 0.4108, 0.9117, 0.0, 0.4108, -0.9653, 0.0, -0.2611, -0.9653, 0.0, -0.2611, -0.9653, 0.0, -0.2611, -0.9653, 0.0, -0.2611, -0.02197, 0.9908, 0.1334, -0.02197, 0.9908, 0.1334, -0.02197, 0.9908, 0.1334, -0.02197, 0.9908, 0.1334, -0.02197, -0.9908, 0.1334, -0.02197, -0.9908, 0.1334, -0.02197, -0.9908, 0.1334, -0.02197, -0.9908, 0.1334, -0.01524, 0.9971, 0.07408, -0.01524, 0.9971, 0.07408, -0.01524, 0.9971, 0.07408, -0.01524, 0.9971, 0.07408, -0.9323, 0.0, -0.3618, -0.9323, 0.0, -0.3618, -0.9323, 0.0, -0.3618, -0.9323, 0.0, -0.3618, -0.05919, 0.9374, 0.3432, -0.05919, 0.9374, 0.3432, -0.05919, 0.9374, 0.3432, -0.05919, 0.9374, 0.3432, -0.05919, -0.9374, 0.3432, -0.05919, -0.9374, 0.3432, -0.05919, -0.9374, 0.3432, -0.05919, -0.9374, 0.3432, -0.009834, -0.9992, 0.03885, -0.009834, -0.9992, 0.03885, -0.009834, -0.9992, 0.03885, -0.009834, -0.9992, 0.03885, -0.01524, -0.9971, 0.07408, -0.01524, -0.9971, 0.07408, -0.01524, -0.9971, 0.07408, -0.01524, -0.9971, 0.07408, 0.9224, 0.0, 0.3863, 0.9224, 0.0, 0.3863, 0.9224, 0.0, 0.3863, 0.9224, 0.0, 0.3863, -0.9049, 0.0, -0.4256, -0.9049, 0.0, -0.4256, -0.9049, 0.0, -0.4256, -0.9049, 0.0, -0.4256, 0.6569, 0.0, 0.754, 0.6569, 0.0, 0.754, 0.6569, 0.0, 0.754, 0.6569, 0.0, 0.754, 0.8306, 0.0, 0.5568, 0.8306, 0.0, 0.5568, 0.8306, 0.0, 0.5568, 0.8306, 0.0, 0.5568, -0.988, 0.0, -0.1543, -0.988, 0.0, -0.1543, -0.988, 0.0, -0.1543, -0.988, 0.0, -0.1543, -0.009834, 0.9992, 0.03885, -0.009834, 0.9992, 0.03885, -0.009834, 0.9992, 0.03885, -0.009834, 0.9992, 0.03885, -0.2773, 0.0, 0.9608, -0.2773, 0.0, 0.9608, -0.2773, 0.0, 0.9608, -0.2773, 0.0, 0.9608, -0.9313, 0.0, -0.3643, -0.9313, 0.0, -0.3643, -0.9313, 0.0, -0.3643, -0.9313, 0.0, -0.3643, -0.05101, 0.9829, 0.1767, -0.05101, 0.9829, 0.1767, -0.05101, 0.9829, 0.1767, -0.05101, 0.9829, 0.1767, -0.05101, -0.9829, 0.1767, -0.05101, -0.9829, 0.1767, -0.05101, -0.9829, 0.1767, -0.05101, -0.9829, 0.1767, 0.0, 0.0, -1.0, 0.0, 0.0, -1.0, 0.0, 0.0, -1.0, 0.0, 0.0, -1.0, 0.7134, -0.6554, 0.2479, 0.7134, -0.6554, 0.2479, 0.7134, -0.6554, 0.2479, 0.7134, -0.6554, 0.2479, -0.7476, 0.6587, 0.08484, -0.7476, 0.6587, 0.08484, -0.7476, 0.6587, 0.08484, -0.7476, 0.6587, 0.08484, 0.7476, -0.6587, 0.08484, 0.7476, -0.6587, 0.08484, 0.7476, -0.6587, 0.08484, 0.7476, -0.6587, 0.08484, 0.6587, 0.7476, 0.08484, 0.6587, 0.7476, 0.08484, 0.6587, 0.7476, 0.08484, 0.6587, 0.7476, 0.08484, -0.6587, -0.7476, 0.08484, -0.6587, -0.7476, 0.08484, -0.6587, -0.7476, 0.08484, -0.6587, -0.7476, 0.08484, 0.5729, 0.6501, 0.4992, 0.5729, 0.6501, 0.4992, 0.5729, 0.6501, 0.4992, 0.5729, 0.6501, 0.4992, 0.6605, 0.7495, 0.04399, 0.6605, 0.7495, 0.04399, 0.6605, 0.7495, 0.04399, 0.6605, 0.7495, 0.04399, -0.6591, -0.748, 0.07737, -0.6591, -0.748, 0.07737, -0.6591, -0.748, 0.07737, -0.6591, -0.748, 0.07737, -0.74, 0.6253, 0.2479, -0.74, 0.6253, 0.2479, -0.74, 0.6253, 0.2479, -0.74, 0.6253, 0.2479, 0.6028, 0.6841, 0.4108, 0.6028, 0.6841, 0.4108, 0.6028, 0.6841, 0.4108, 0.6028, 0.6841, 0.4108, -0.6382, -0.7242, -0.2611, -0.6382, -0.7242, -0.2611, -0.6382, -0.7242, -0.2611, -0.6382, -0.7242, -0.2611, -0.7579, 0.6386, 0.1334, -0.7579, 0.6386, 0.1334, -0.7579, 0.6386, 0.1334, -0.7579, 0.6386, 0.1334, 0.7289, -0.6715, 0.1334, 0.7289, -0.6715, 0.1334, 0.7289, -0.6715, 0.1334, 0.7289, -0.6715, 0.1334, -0.7582, 0.6478, 0.07408, -0.7582, 0.6478, 0.07408, -0.7582, 0.6478, 0.07408, -0.7582, 0.6478, 0.07408, -0.6163, -0.6994, -0.3618, -0.6163, -0.6994, -0.3618, -0.6163, -0.6994, -0.3618, -0.6163, -0.6994, -0.3618, -0.7424, 0.5753, 0.3432, -0.7424, 0.5753, 0.3432, -0.7424, 0.5753, 0.3432, -0.7424, 0.5753, 0.3432, 0.6642, -0.6641, 0.3432, 0.6642, -0.6641, 0.3432, 0.6642, -0.6641, 0.3432, 0.6642, -0.6641, 0.3432, 0.7432, -0.668, 0.03885, 0.7432, -0.668, 0.03885, 0.7432, -0.668, 0.03885, 0.7432, -0.668, 0.03885, 0.738, -0.6707, 0.07408, 0.738, -0.6707, 0.07408, 0.738, -0.6707, 0.07408, 0.738, -0.6707, 0.07408, 0.6098, 0.692, 0.3863, 0.6098, 0.692, 0.3863, 0.6098, 0.692, 0.3863, 0.6098, 0.692, 0.3863, -0.5983, -0.6789, -0.4256, -0.5983, -0.6789, -0.4256, -0.5983, -0.6789, -0.4256, -0.5983, -0.6789, -0.4256, 0.4343, 0.4929, 0.754, 0.4343, 0.4929, 0.754, 0.4343, 0.4929, 0.754, 0.4343, 0.4929, 0.754, 0.5492, 0.6232, 0.5568, 0.5492, 0.6232, 0.5568, 0.5492, 0.6232, 0.5568, 0.5492, 0.6232, 0.5568, -0.6532, -0.7413, -0.1543, -0.6532, -0.7413, -0.1543, -0.6532, -0.7413, -0.1543, -0.6532, -0.7413, -0.1543, -0.7562, 0.6532, 0.03885, -0.7562, 0.6532, 0.03885, -0.7562, 0.6532, 0.03885, -0.7562, 0.6532, 0.03885, -0.1833, -0.208, 0.9608, -0.1833, -0.208, 0.9608, -0.1833, -0.208, 0.9608, -0.1833, -0.208, 0.9608, -0.6157, -0.6987, -0.3643, -0.6157, -0.6987, -0.3643, -0.6157, -0.6987, -0.3643, -0.6157, -0.6987, -0.3643, -0.7712, 0.6116, 0.1767, -0.7712, 0.6116, 0.1767, -0.7712, 0.6116, 0.1767, -0.7712, 0.6116, 0.1767, 0.7037, -0.6881, 0.1767, 0.7037, -0.6881, 0.1767, 0.7037, -0.6881, 0.1767, 0.7037, -0.6881, 0.1767, 0.0, 0.0, -1.0, 0.0, 0.0, -1.0, 0.0, 0.0, -1.0, 0.0, 0.0, -1.0, -0.3212, -0.914, 0.2479, -0.3212, -0.914, 0.2479, -0.3212, -0.914, 0.2479, -0.3212, -0.914, 0.2479, 0.3108, 0.9467, 0.08484, 0.3108, 0.9467, 0.08484, 0.3108, 0.9467, 0.08484, 0.3108, 0.9467, 0.08484, -0.3108, -0.9467, 0.08484, -0.3108, -0.9467, 0.08484, -0.3108, -0.9467, 0.08484, -0.3108, -0.9467, 0.08484, 0.9467, -0.3108, 0.08484, 0.9467, -0.3108, 0.08484, 0.9467, -0.3108, 0.08484, 0.9467, -0.3108, 0.08484, -0.9467, 0.3108, 0.08484, -0.9467, 0.3108, 0.08484, -0.9467, 0.3108, 0.08484, -0.9467, 0.3108, 0.08484, 0.8232, -0.2703, 0.4992, 0.8232, -0.2703, 0.4992, 0.8232, -0.2703, 0.4992, 0.8232, -0.2703, 0.4992, 0.9492, -0.3117, 0.04399, 0.9492, -0.3117, 0.04399, 0.9492, -0.3117, 0.04399, 0.9492, -0.3117, 0.04399, -0.9472, 0.311, 0.07737, -0.9472, 0.311, 0.07737, -0.9472, 0.311, 0.07737, -0.9472, 0.311, 0.07737, 0.2831, 0.9265, 0.2479, 0.2831, 0.9265, 0.2479, 0.2831, 0.9265, 0.2479, 0.2831, 0.9265, 0.2479, 0.8662, -0.2844, 0.4108, 0.8662, -0.2844, 0.4108, 0.8662, -0.2844, 0.4108, 0.8662, -0.2844, 0.4108, -0.9171, 0.3011, -0.2611, -0.9171, 0.3011, -0.2611, -0.9171, 0.3011, -0.2611, -0.9171, 0.3011, -0.2611, 0.2882, 0.9482, 0.1334, 0.2882, 0.9482, 0.1334, 0.2882, 0.9482, 0.1334, 0.2882, 0.9482, 0.1334, -0.33, -0.9345, 0.1334, -0.33, -0.9345, 0.1334, -0.33, -0.9345, 0.1334, -0.33, -0.9345, 0.1334, 0.2966, 0.9521, 0.07408, 0.2966, 0.9521, 0.07408, 0.2966, 0.9521, 0.07408, 0.2966, 0.9521, 0.07408, -0.8857, 0.2908, -0.3618, -0.8857, 0.2908, -0.3618, -0.8857, 0.2908, -0.3618, -0.8857, 0.2908, -0.3618, 0.2362, 0.9091, 0.3432, 0.2362, 0.9091, 0.3432, 0.2362, 0.9091, 0.3432, 0.2362, 0.9091, 0.3432, -0.3487, -0.8721, 0.3432, -0.3487, -0.8721, 0.3432, -0.3487, -0.8721, 0.3432, -0.3487, -0.8721, 0.3432, -0.3211, -0.9463, 0.03885, -0.3211, -0.9463, 0.03885, -0.3211, -0.9463, 0.03885, -0.3211, -0.9463, 0.03885, -0.3256, -0.9426, 0.07408, -0.3256, -0.9426, 0.07408, -0.3256, -0.9426, 0.07408, -0.3256, -0.9426, 0.07408, 0.8763, -0.2877, 0.3863, 0.8763, -0.2877, 0.3863, 0.8763, -0.2877, 0.3863, 0.8763, -0.2877, 0.3863, -0.8597, 0.2823, -0.4256, -0.8597, 0.2823, -0.4256, -0.8597, 0.2823, -0.4256, -0.8597, 0.2823, -0.4256, 0.6241, -0.2049, 0.754, 0.6241, -0.2049, 0.754, 0.6241, -0.2049, 0.754, 0.6241, -0.2049, 0.754, 0.7892, -0.2591, 0.5568, 0.7892, -0.2591, 0.5568, 0.7892, -0.2591, 0.5568, 0.7892, -0.2591, 0.5568, -0.9387, 0.3082, -0.1543, -0.9387, 0.3082, -0.1543, -0.9387, 0.3082, -0.1543, -0.9387, 0.3082, -0.1543, 0.3024, 0.9524, 0.03885, 0.3024, 0.9524, 0.03885, 0.3024, 0.9524, 0.03885, 0.3024, 0.9524, 0.03885, -0.2635, 0.08651, 0.9608, -0.2635, 0.08651, 0.9608, -0.2635, 0.08651, 0.9608, -0.2635, 0.08651, 0.9608, -0.8848, 0.2905, -0.3643, -0.8848, 0.2905, -0.3643, -0.8848, 0.2905, -0.3643, -0.8848, 0.2905, -0.3643, 0.2582, 0.9498, 0.1767, 0.2582, 0.9498, 0.1767, 0.2582, 0.9498, 0.1767, 0.2582, 0.9498, 0.1767, -0.3551, -0.918, 0.1767, -0.3551, -0.918, 0.1767, -0.3551, -0.918, 0.1767, -0.3551, -0.918, 0.1767, 0.0, 0.0, -1.0, 0.0, 0.0, -1.0, 0.0, 0.0, -1.0, 0.0, 0.0, -1.0, 0.9623, -0.1119, 0.2479, 0.9623, -0.1119, 0.2479, 0.9623, -0.1119, 0.2479, 0.9623, -0.1119, 0.2479, -0.9919, 0.09451, 0.08484, -0.9919, 0.09451, 0.08484, -0.9919, 0.09451, 0.08484, -0.9919, 0.09451, 0.08484, 0.9919, -0.09451, 0.08484, 0.9919, -0.09451, 0.08484, 0.9919, -0.09451, 0.08484, 0.9919, -0.09451, 0.08484, 0.09451, 0.9919, 0.08484, 0.09451, 0.9919, 0.08484, 0.09451, 0.9919, 0.08484, 0.09451, 0.9919, 0.08484, -0.09451, -0.9919, 0.08484, -0.09451, -0.9919, 0.08484, -0.09451, -0.9919, 0.08484, -0.09451, -0.9919, 0.08484, 0.08219, 0.8626, 0.4992, 0.08219, 0.8626, 0.4992, 0.08219, 0.8626, 0.4992, 0.08219, 0.8626, 0.4992, 0.09476, 0.9945, 0.04399, 0.09476, 0.9945, 0.04399, 0.09476, 0.9945, 0.04399, 0.09476, 0.9945, 0.04399, -0.09457, -0.9925, 0.07737, -0.09457, -0.9925, 0.07737, -0.09457, -0.9925, 0.07737, -0.09457, -0.9925, 0.07737, -0.9661, 0.07189, 0.2479, -0.9661, 0.07189, 0.2479, -0.9661, 0.07189, 0.2479, -0.9661, 0.07189, 0.2479, 0.08648, 0.9076, 0.4108, 0.08648, 0.9076, 0.4108, 0.08648, 0.9076, 0.4108, 0.08648, 0.9076, 0.4108, -0.09156, -0.961, -0.2611, -0.09156, -0.961, -0.2611, -0.09156, -0.961, -0.2611, -0.09156, -0.961, -0.2611, -0.9884, 0.07212, 0.1334, -0.9884, 0.07212, 0.1334, -0.9884, 0.07212, 0.1334, -0.9884, 0.07212, 0.1334, 0.9843, -0.1159, 0.1334, 0.9843, -0.1159, 0.1334, 0.9843, -0.1159, 0.1334, 0.9843, -0.1159, 0.1334, -0.9941, 0.07941, 0.07408, -0.9941, 0.07941, 0.07408, -0.9941, 0.07941, 0.07408, -0.9941, 0.07941, 0.07408, -0.08843, -0.9281, -0.3618, -0.08843, -0.9281, -0.3618, -0.08843, -0.9281, -0.3618, -0.08843, -0.9281, -0.3618, -0.9388, 0.02999, 0.3433, -0.9388, 0.02999, 0.3433, -0.9388, 0.02999, 0.3433, -0.9388, 0.02999, 0.3433, 0.9275, -0.1478, 0.3432, 0.9275, -0.1478, 0.3432, 0.9275, -0.1478, 0.3432, 0.9275, -0.1478, 0.3432, 0.9938, -0.1046, 0.03885, 0.9938, -0.1046, 0.03885, 0.9938, -0.1046, 0.03885, 0.9938, -0.1046, 0.03885, 0.9912, -0.1098, 0.07408, 0.9912, -0.1098, 0.07408, 0.9912, -0.1098, 0.07408, 0.9912, -0.1098, 0.07408, 0.08749, 0.9182, 0.3863, 0.08749, 0.9182, 0.3863, 0.08749, 0.9182, 0.3863, 0.08749, 0.9182, 0.3863, -0.08583, -0.9008, -0.4256, -0.08583, -0.9008, -0.4256, -0.08583, -0.9008, -0.4256, -0.08583, -0.9008, -0.4256, 0.06231, 0.6539, 0.754, 0.06231, 0.6539, 0.754, 0.06231, 0.6539, 0.754, 0.06231, 0.6539, 0.754, 0.07879, 0.8269, 0.5568, 0.07879, 0.8269, 0.5568, 0.07879, 0.8269, 0.5568, 0.07879, 0.8269, 0.5568, -0.09372, -0.9836, -0.1543, -0.09372, -0.9836, -0.1543, -0.09372, -0.9836, -0.1543, -0.09372, -0.9836, -0.1543, -0.9956, 0.08499, 0.03885, -0.9956, 0.08499, 0.03885, -0.9956, 0.08499, 0.03885, -0.9956, 0.08499, 0.03885, -0.0263, -0.276, 0.9608, -0.0263, -0.276, 0.9608, -0.0263, -0.276, 0.9608, -0.0263, -0.276, 0.9608, -0.08834, -0.9271, -0.3643, -0.08834, -0.9271, -0.3643, -0.08834, -0.9271, -0.3643, -0.08834, -0.9271, -0.3643, -0.9833, 0.04246, 0.1767, -0.9833, 0.04246, 0.1767, -0.9833, 0.04246, 0.1767, -0.9833, 0.04246, 0.1767, 0.9737, -0.144, 0.1767, 0.9737, -0.144, 0.1767, 0.9737, -0.144, 0.1767, 0.9737, -0.144, 0.1767, 0.0, 0.0, -1.0, 0.0, 0.0, -1.0, 0.0, 0.0, -1.0, 0.0, 0.0, -1.0, 0.5911, -0.7676, 0.2479, 0.5911, -0.7676, 0.2479, 0.5911, -0.7676, 0.2479, 0.5911, -0.7676, 0.2479, -0.6241, 0.7767, 0.08484, -0.6241, 0.7767, 0.08484, -0.6241, 0.7767, 0.08484, -0.6241, 0.7767, 0.08484, 0.6241, -0.7767, 0.08484, 0.6241, -0.7767, 0.08484, 0.6241, -0.7767, 0.08484, 0.6241, -0.7767, 0.08484, 0.7767, 0.6241, 0.08484, 0.7767, 0.6241, 0.08484, 0.7767, 0.6241, 0.08484, 0.7767, 0.6241, 0.08484, -0.7767, -0.6241, 0.08484, -0.7767, -0.6241, 0.08484, -0.7767, -0.6241, 0.08484, -0.7767, -0.6241, 0.08484, 0.6754, 0.5428, 0.4992, 0.6754, 0.5428, 0.4992, 0.6754, 0.5428, 0.4992, 0.6754, 0.5428, 0.4992, 0.7788, 0.6258, 0.04399, 0.7788, 0.6258, 0.04399, 0.7788, 0.6258, 0.04399, 0.7788, 0.6258, 0.04399, -0.7772, -0.6245, 0.07737, -0.7772, -0.6245, 0.07737, -0.7772, -0.6245, 0.07737, -0.7772, -0.6245, 0.07737, -0.6224, 0.7424, 0.2479, -0.6224, 0.7424, 0.2479, -0.6224, 0.7424, 0.2479, -0.6224, 0.7424, 0.2479, 0.7107, 0.5711, 0.4108, 0.7107, 0.5711, 0.4108, 0.7107, 0.5711, 0.4108, 0.7107, 0.5711, 0.4108, -0.7525, -0.6047, -0.2611, -0.7525, -0.6047, -0.2611, -0.7525, -0.6047, -0.2611, -0.7525, -0.6047, -0.2611, -0.6378, 0.7586, 0.1334, -0.6378, 0.7586, 0.1334, -0.6378, 0.7586, 0.1334, -0.6378, 0.7586, 0.1334, 0.6035, -0.7861, 0.1334, 0.6035, -0.7861, 0.1334, 0.6035, -0.7861, 0.1334, 0.6035, -0.7861, 0.1334, -0.6365, 0.7677, 0.07408, -0.6365, 0.7677, 0.07408, -0.6365, 0.7677, 0.07408, -0.6365, 0.7677, 0.07408, -0.7267, -0.584, -0.3618, -0.7267, -0.584, -0.3618, -0.7267, -0.584, -0.3618, -0.7267, -0.584, -0.3618, -0.6333, 0.6936, 0.3432, -0.6333, 0.6936, 0.3432, -0.6333, 0.6936, 0.3432, -0.6333, 0.6936, 0.3432, 0.541, -0.7678, 0.3432, 0.541, -0.7678, 0.3432, 0.541, -0.7678, 0.3432, 0.541, -0.7678, 0.3432, 0.6182, -0.785, 0.03885, 0.6182, -0.785, 0.03885, 0.6182, -0.785, 0.03885, 0.6182, -0.785, 0.03885, 0.6127, -0.7868, 0.07408, 0.6127, -0.7868, 0.07408, 0.6127, -0.7868, 0.07408, 0.6127, -0.7868, 0.07408, 0.719, 0.5778, 0.3863, 0.719, 0.5778, 0.3863, 0.719, 0.5778, 0.3863, 0.719, 0.5778, 0.3863, -0.7054, -0.5668, -0.4256, -0.7054, -0.5668, -0.4256, -0.7054, -0.5668, -0.4256, -0.7054, -0.5668, -0.4256, 0.5121, 0.4115, 0.754, 0.5121, 0.4115, 0.754, 0.5121, 0.4115, 0.754, 0.5121, 0.4115, 0.754, 0.6475, 0.5203, 0.5568, 0.6475, 0.5203, 0.5568, 0.6475, 0.5203, 0.5568, 0.6475, 0.5203, 0.5568, -0.7702, -0.6189, -0.1543, -0.7702, -0.6189, -0.1543, -0.7702, -0.6189, -0.1543, -0.7702, -0.6189, -0.1543, -0.6336, 0.7727, 0.03885, -0.6336, 0.7727, 0.03885, -0.6336, 0.7727, 0.03885, -0.6336, 0.7727, 0.03885, -0.2162, -0.1737, 0.9608, -0.2162, -0.1737, 0.9608, -0.2162, -0.1737, 0.9608, -0.2162, -0.1737, 0.9608, -0.726, -0.5834, -0.3643, -0.726, -0.5834, -0.3643, -0.726, -0.5834, -0.3643, -0.726, -0.5834, -0.3643, -0.6555, 0.7343, 0.1767, -0.6555, 0.7343, 0.1767, -0.6555, 0.7343, 0.1767, -0.6555, 0.7343, 0.1767, 0.5759, -0.7982, 0.1767, 0.5759, -0.7982, 0.1767, 0.5759, -0.7982, 0.1767, 0.5759, -0.7982, 0.1767, 0.09289, -0.9799, 0.1767, 0.09289, -0.9799, 0.1767, 0.09289, -0.9799, 0.1767, 0.09289, -0.9799, 0.1767, -0.1938, 0.965, 0.1767, -0.1938, 0.965, 0.1767, -0.1938, 0.965, 0.1767, -0.1938, 0.965, 0.1767, -0.9213, -0.1358, -0.3643, -0.9213, -0.1358, -0.3643, -0.9213, -0.1358, -0.3643, -0.9213, -0.1358, -0.3643, -0.2743, -0.04044, 0.9608, -0.2743, -0.04044, 0.9608, -0.2743, -0.04044, 0.9608, -0.2743, -0.04044, 0.9608, -0.1554, 0.9871, 0.03885, -0.1554, 0.9871, 0.03885, -0.1554, 0.9871, 0.03885, -0.1554, 0.9871, 0.03885, -0.9775, -0.1441, -0.1543, -0.9775, -0.1441, -0.1543, -0.9775, -0.1441, -0.1543, -0.9775, -0.1441, -0.1543, 0.8218, 0.1211, 0.5568, 0.8218, 0.1211, 0.5568, 0.8218, 0.1211, 0.5568, 0.8218, 0.1211, 0.5568, 0.6499, 0.0958, 0.754, 0.6499, 0.0958, 0.754, 0.6499, 0.0958, 0.754, 0.6499, 0.0958, 0.754, -0.8952, -0.132, -0.4256, -0.8952, -0.132, -0.4256, -0.8952, -0.132, -0.4256, -0.8952, -0.132, -0.4256, 0.9125, 0.1345, 0.3863, 0.9125, 0.1345, 0.3863, 0.9125, 0.1345, 0.3863, 0.9125, 0.1345, 0.3863, 0.1303, -0.9887, 0.07408, 0.1303, -0.9887, 0.07408, 0.1303, -0.9887, 0.07408, 0.1303, -0.9887, 0.07408, 0.136, -0.9899, 0.03885, 0.136, -0.9899, 0.03885, 0.136, -0.9899, 0.03885, 0.136, -0.9899, 0.03885, 0.07814, -0.936, 0.3432, 0.07814, -0.936, 0.3432, 0.07814, -0.936, 0.3432, 0.07814, -0.936, 0.3432, -0.1953, 0.9187, 0.3432, -0.1953, 0.9187, 0.3432, -0.1953, 0.9187, 0.3432, -0.1953, 0.9187, 0.3432, -0.9223, -0.136, -0.3618, -0.9223, -0.136, -0.3618, -0.9223, -0.136, -0.3618, -0.9223, -0.136, -0.3618, -0.1605, 0.9843, 0.07408, -0.1605, 0.9843, 0.07408, -0.1605, 0.9843, 0.07408, -0.1605, 0.9843, 0.07408, 0.1228, -0.9834, 0.1334, 0.1228, -0.9834, 0.1334, 0.1228, -0.9834, 0.1334, 0.1228, -0.9834, 0.1334, -0.1662, 0.977, 0.1334, -0.1662, 0.977, 0.1334, -0.1662, 0.977, 0.1334, -0.1662, 0.977, 0.1334, -0.955, -0.1408, -0.2611, -0.955, -0.1408, -0.2611, -0.955, -0.1408, -0.2611, -0.955, -0.1408, -0.2611, 0.902, 0.133, 0.4108, 0.902, 0.133, 0.4108, 0.902, 0.133, 0.4108, 0.902, 0.133, 0.4108, -0.1611, 0.9553, 0.2479, -0.1611, 0.9553, 0.2479, -0.1611, 0.9553, 0.2479, -0.1611, 0.9553, 0.2479, -0.9863, -0.1454, 0.07737, -0.9863, -0.1454, 0.07737, -0.9863, -0.1454, 0.07737, -0.9863, -0.1454, 0.07737, 0.9884, 0.1457, 0.04399, 0.9884, 0.1457, 0.04399, 0.9884, 0.1457, 0.04399, 0.9884, 0.1457, 0.04399, 0.8572, 0.1264, 0.4992, 0.8572, 0.1264, 0.4992, 0.8572, 0.1264, 0.4992, 0.8572, 0.1264, 0.4992, -0.9857, -0.1453, 0.08484, -0.9857, -0.1453, 0.08484, -0.9857, -0.1453, 0.08484, -0.9857, -0.1453, 0.08484, 0.9857, 0.1453, 0.08484, 0.9857, 0.1453, 0.08484, 0.9857, 0.1453, 0.08484, 0.9857, 0.1453, 0.08484, 0.1453, -0.9857, 0.08484, 0.1453, -0.9857, 0.08484, 0.1453, -0.9857, 0.08484, 0.1453, -0.9857, 0.08484, -0.1453, 0.9857, 0.08484, -0.1453, 0.9857, 0.08484, -0.1453, 0.9857, 0.08484, -0.1453, 0.9857, 0.08484, 0.1214, -0.9611, 0.2479, 0.1214, -0.9611, 0.2479, 0.1214, -0.9611, 0.2479, 0.1214, -0.9611, 0.2479, 0.0, 0.0, -1.0, 0.0, 0.0, -1.0, 0.0, 0.0, -1.0, 0.0, 0.0, -1.0, 0.0, 0.0, -1.0, 0.0, 0.0, -1.0, 0.0, 0.0, -1.0, 0.0, 0.0, -1.0, -0.9656, -0.07833, 0.2479, -0.9656, -0.07833, 0.2479, -0.9656, -0.07833, 0.2479, -0.9656, -0.07833, 0.2479, 0.9913, 0.1011, 0.08484, 0.9913, 0.1011, 0.08484, 0.9913, 0.1011, 0.08484, 0.9913, 0.1011, 0.08484, -0.9913, -0.1011, 0.08484, -0.9913, -0.1011, 0.08484, -0.9913, -0.1011, 0.08484, -0.9913, -0.1011, 0.08484, 0.1011, -0.9913, 0.08484, 0.1011, -0.9913, 0.08484, 0.1011, -0.9913, 0.08484, 0.1011, -0.9913, 0.08484, -0.1011, 0.9913, 0.08484, -0.1011, 0.9913, 0.08484, -0.1011, 0.9913, 0.08484, -0.1011, 0.9913, 0.08484, 0.08794, -0.862, 0.4992, 0.08794, -0.862, 0.4992, 0.08794, -0.862, 0.4992, 0.08794, -0.862, 0.4992, 0.1014, -0.9939, 0.04399, 0.1014, -0.9939, 0.04399, 0.1014, -0.9939, 0.04399, 0.1014, -0.9939, 0.04399, -0.1012, 0.9919, 0.07737, -0.1012, 0.9919, 0.07737, -0.1012, 0.9919, 0.07737, -0.1012, 0.9919, 0.07737, 0.9615, 0.1183, 0.2479, 0.9615, 0.1183, 0.2479, 0.9615, 0.1183, 0.2479, 0.9615, 0.1183, 0.2479, 0.09253, -0.907, 0.4108, 0.09253, -0.907, 0.4108, 0.09253, -0.907, 0.4108, 0.09253, -0.907, 0.4108, -0.09797, 0.9603, -0.2611, -0.09797, 0.9603, -0.2611, -0.09797, 0.9603, -0.2611, -0.09797, 0.9603, -0.2611, 0.9835, 0.1224, 0.1334, 0.9835, 0.1224, 0.1334, 0.9835, 0.1224, 0.1334, 0.9835, 0.1224, 0.1334, -0.9879, -0.0787, 0.1334, -0.9879, -0.0787, 0.1334, -0.9879, -0.0787, 0.1334, -0.9879, -0.0787, 0.1334, 0.9904, 0.1164, 0.07408, 0.9904, 0.1164, 0.07408, 0.9904, 0.1164, 0.07408, 0.9904, 0.1164, 0.07408, -0.09461, 0.9274, -0.3618, -0.09461, 0.9274, -0.3618, -0.09461, 0.9274, -0.3618, -0.09461, 0.9274, -0.3618, 0.9265, 0.154, 0.3432, 0.9265, 0.154, 0.3432, 0.9265, 0.154, 0.3432, 0.9265, 0.154, 0.3432, -0.9385, -0.03624, 0.3432, -0.9385, -0.03624, 0.3432, -0.9385, -0.03624, 0.3432, -0.9385, -0.03624, 0.3432, -0.995, -0.09162, 0.03885, -0.995, -0.09162, 0.03885, -0.995, -0.09162, 0.03885, -0.995, -0.09162, 0.03885, -0.9935, -0.08603, 0.07408, -0.9935, -0.08603, 0.07408, -0.9935, -0.08603, 0.07408, -0.9935, -0.08603, 0.07408, 0.09361, -0.9176, 0.3863, 0.09361, -0.9176, 0.3863, 0.09361, -0.9176, 0.3863, 0.09361, -0.9176, 0.3863, -0.09183, 0.9002, -0.4256, -0.09183, 0.9002, -0.4256, -0.09183, 0.9002, -0.4256, -0.09183, 0.9002, -0.4256, 0.06667, -0.6535, 0.754, 0.06667, -0.6535, 0.754, 0.06667, -0.6535, 0.754, 0.06667, -0.6535, 0.754, 0.0843, -0.8264, 0.5568, 0.0843, -0.8264, 0.5568, 0.0843, -0.8264, 0.5568, 0.0843, -0.8264, 0.5568, -0.1003, 0.9829, -0.1543, -0.1003, 0.9829, -0.1543, -0.1003, 0.9829, -0.1543, -0.1003, 0.9829, -0.1543, 0.993, 0.1112, 0.03885, 0.993, 0.1112, 0.03885, 0.993, 0.1112, 0.03885, 0.993, 0.1112, 0.03885, -0.02814, 0.2759, 0.9608, -0.02814, 0.2759, 0.9608, -0.02814, 0.2759, 0.9608, -0.02814, 0.2759, 0.9608, -0.09451, 0.9265, -0.3643, -0.09451, 0.9265, -0.3643, -0.09451, 0.9265, -0.3643, -0.09451, 0.9265, -0.3643, 0.9727, 0.1505, 0.1767, 0.9727, 0.1505, 0.1767, 0.9727, 0.1505, 0.1767, 0.9727, 0.1505, 0.1767, -0.983, -0.04901, 0.1767, -0.983, -0.04901, 0.1767, -0.983, -0.04901, 0.1767, -0.983, -0.04901, 0.1767, 0.4655, 0.8672, 0.1767, 0.4655, 0.8672, 0.1767, 0.4655, 0.8672, 0.1767, 0.4655, 0.8672, 0.1767, -0.3733, -0.9107, 0.1767, -0.3733, -0.9107, 0.1767, -0.3733, -0.9107, 0.1767, -0.3733, -0.9107, 0.1767, 0.8423, -0.3974, -0.3643, 0.8423, -0.3974, -0.3643, 0.8423, -0.3974, -0.3643, 0.8423, -0.3974, -0.3643, 0.2508, -0.1183, 0.9608, 0.2508, -0.1183, 0.9608, 0.2508, -0.1183, 0.9608, 0.2508, -0.1183, 0.9608, -0.4174, -0.9079, 0.03885, -0.4174, -0.9079, 0.03885, -0.4174, -0.9079, 0.03885, -0.4174, -0.9079, 0.03885, 0.8936, -0.4216, -0.1543, 0.8936, -0.4216, -0.1543, 0.8936, -0.4216, -0.1543, 0.8936, -0.4216, -0.1543, -0.7512, 0.3544, 0.5568, -0.7512, 0.3544, 0.5568, -0.7512, 0.3544, 0.5568, -0.7512, 0.3544, 0.5568, -0.5941, 0.2803, 0.754, -0.5941, 0.2803, 0.754, -0.5941, 0.2803, 0.754, -0.5941, 0.2803, 0.754, 0.8184, -0.3861, -0.4256, 0.8184, -0.3861, -0.4256, 0.8184, -0.3861, -0.4256, 0.8184, -0.3861, -0.4256, -0.8342, 0.3935, 0.3863, -0.8342, 0.3935, 0.3863, -0.8342, 0.3935, 0.3863, -0.8342, 0.3935, 0.3863, 0.4392, 0.8953, 0.07408, 0.4392, 0.8953, 0.07408, 0.4392, 0.8953, 0.07408, 0.4392, 0.8953, 0.07408, 0.4352, 0.8995, 0.03885, 0.4352, 0.8995, 0.03885, 0.4352, 0.8995, 0.03885, 0.4352, 0.8995, 0.03885, 0.4535, 0.8225, 0.3432, 0.4535, 0.8225, 0.3432, 0.4535, 0.8225, 0.3432, 0.4535, 0.8225, 0.3432, -0.3464, -0.873, 0.3432, -0.3464, -0.873, 0.3432, -0.3464, -0.873, 0.3432, -0.3464, -0.873, 0.3432, 0.8431, -0.3978, -0.3618, 0.8431, -0.3978, -0.3618, 0.8431, -0.3978, -0.3618, 0.8431, -0.3978, -0.3618, -0.4117, -0.9083, 0.07408, -0.4117, -0.9083, 0.07408, -0.4117, -0.9083, 0.07408, -0.4117, -0.9083, 0.07408, 0.4426, 0.8867, 0.1334, 0.4426, 0.8867, 0.1334, 0.4426, 0.8867, 0.1334, 0.4426, 0.8867, 0.1334, -0.4029, -0.9055, 0.1334, -0.4029, -0.9055, 0.1334, -0.4029, -0.9055, 0.1334, -0.4029, -0.9055, 0.1334, 0.873, -0.4119, -0.2611, 0.873, -0.4119, -0.2611, 0.873, -0.4119, -0.2611, 0.873, -0.4119, -0.2611, -0.8246, 0.389, 0.4108, -0.8246, 0.389, 0.4108, -0.8246, 0.389, 0.4108, -0.8246, 0.389, 0.4108, -0.3951, -0.8846, 0.2479, -0.3951, -0.8846, 0.2479, -0.3951, -0.8846, 0.2479, -0.3951, -0.8846, 0.2479, 0.9017, -0.4254, 0.07737, 0.9017, -0.4254, 0.07737, 0.9017, -0.4254, 0.07737, 0.9017, -0.4254, 0.07737, -0.9035, 0.4263, 0.04399, -0.9035, 0.4263, 0.04399, -0.9035, 0.4263, 0.04399, -0.9035, 0.4263, 0.04399, -0.7836, 0.3697, 0.4992, -0.7836, 0.3697, 0.4992, -0.7836, 0.3697, 0.4992, -0.7836, 0.3697, 0.4992, 0.9011, -0.4251, 0.08484, 0.9011, -0.4251, 0.08484, 0.9011, -0.4251, 0.08484, 0.9011, -0.4251, 0.08484, -0.9011, 0.4251, 0.08484, -0.9011, 0.4251, 0.08484, -0.9011, 0.4251, 0.08484, -0.9011, 0.4251, 0.08484, 0.4251, 0.9011, 0.08484, 0.4251, 0.9011, 0.08484, 0.4251, 0.9011, 0.08484, 0.4251, 0.9011, 0.08484, -0.4251, -0.9011, 0.08484, -0.4251, -0.9011, 0.08484, -0.4251, -0.9011, 0.08484, -0.4251, -0.9011, 0.08484, 0.4314, 0.8674, 0.2479, 0.4314, 0.8674, 0.2479, 0.4314, 0.8674, 0.2479, 0.4314, 0.8674, 0.2479, 0.0, 0.0, -1.0, 0.0, 0.0, -1.0, 0.0, 0.0, -1.0, 0.0, 0.0, -1.0, 0.0, 0.0, -1.0, 0.0, 0.0, -1.0, 0.0, 0.0, -1.0, 0.0, 0.0, -1.0, -0.6538, -0.7149, 0.2479, -0.6538, -0.7149, 0.2479, -0.6538, -0.7149, 0.2479, -0.6538, -0.7149, 0.2479, 0.657, 0.7491, 0.08484, 0.657, 0.7491, 0.08484, 0.657, 0.7491, 0.08484, 0.657, 0.7491, 0.08484, -0.657, -0.7491, 0.08484, -0.657, -0.7491, 0.08484, -0.657, -0.7491, 0.08484, -0.657, -0.7491, 0.08484, 0.7491, -0.657, 0.08484, 0.7491, -0.657, 0.08484, 0.7491, -0.657, 0.08484, 0.7491, -0.657, 0.08484, -0.7491, 0.657, 0.08484, -0.7491, 0.657, 0.08484, -0.7491, 0.657, 0.08484, -0.7491, 0.657, 0.08484, 0.6514, -0.5714, 0.4992, 0.6514, -0.5714, 0.4992, 0.6514, -0.5714, 0.4992, 0.6514, -0.5714, 0.4992, 0.751, -0.6588, 0.04399, 0.751, -0.6588, 0.04399, 0.751, -0.6588, 0.04399, 0.751, -0.6588, 0.04399, -0.7495, 0.6574, 0.07737, -0.7495, 0.6574, 0.07737, -0.7495, 0.6574, 0.07737, -0.7495, 0.6574, 0.07737, 0.6236, 0.7414, 0.2479, 0.6236, 0.7414, 0.2479, 0.6236, 0.7414, 0.2479, 0.6236, 0.7414, 0.2479, 0.6854, -0.6012, 0.4107, 0.6854, -0.6012, 0.4107, 0.6854, -0.6012, 0.4107, 0.6854, -0.6012, 0.4107, -0.7257, 0.6365, -0.2611, -0.7257, 0.6365, -0.2611, -0.7257, 0.6365, -0.2611, -0.7257, 0.6365, -0.2611, 0.6369, 0.7594, 0.1334, 0.6369, 0.7594, 0.1334, 0.6369, 0.7594, 0.1334, 0.6369, 0.7594, 0.1334, -0.6699, -0.7304, 0.1334, -0.6699, -0.7304, 0.1334, -0.6699, -0.7304, 0.1334, -0.6699, -0.7304, 0.1334, 0.6461, 0.7597, 0.07408, 0.6461, 0.7597, 0.07408, 0.6461, 0.7597, 0.07408, 0.6461, 0.7597, 0.07408, -0.7008, 0.6147, -0.3618, -0.7008, 0.6147, -0.3618, -0.7008, 0.6147, -0.3618, -0.7008, 0.6147, -0.3618, 0.5736, 0.7437, 0.3433, 0.5736, 0.7437, 0.3433, 0.5736, 0.7437, 0.3433, 0.5736, 0.7437, 0.3433, -0.6626, -0.6657, 0.3432, -0.6626, -0.6657, 0.3432, -0.6626, -0.6657, 0.3432, -0.6626, -0.6657, 0.3432, -0.6663, -0.7447, 0.03885, -0.6663, -0.7447, 0.03885, -0.6663, -0.7447, 0.03885, -0.6663, -0.7447, 0.03885, -0.669, -0.7396, 0.07408, -0.669, -0.7396, 0.07408, -0.669, -0.7396, 0.07408, -0.669, -0.7396, 0.07408, 0.6934, -0.6082, 0.3863, 0.6934, -0.6082, 0.3863, 0.6934, -0.6082, 0.3863, 0.6934, -0.6082, 0.3863, -0.6803, 0.5967, -0.4256, -0.6803, 0.5967, -0.4256, -0.6803, 0.5967, -0.4256, -0.6803, 0.5967, -0.4256, 0.4938, -0.4332, 0.754, 0.4938, -0.4332, 0.754, 0.4938, -0.4332, 0.754, 0.4938, -0.4332, 0.754, 0.6245, -0.5477, 0.5568, 0.6245, -0.5477, 0.5568, 0.6245, -0.5477, 0.5568, 0.6245, -0.5477, 0.5568, -0.7428, 0.6515, -0.1543, -0.7428, 0.6515, -0.1543, -0.7428, 0.6515, -0.1543, -0.7428, 0.6515, -0.1543, 0.6515, 0.7577, 0.03885, 0.6515, 0.7577, 0.03885, 0.6515, 0.7577, 0.03885, 0.6515, 0.7577, 0.03885, -0.2085, 0.1829, 0.9608, -0.2085, 0.1829, 0.9608, -0.2085, 0.1829, 0.9608, -0.2085, 0.1829, 0.9608, -0.7001, 0.6141, -0.3643, -0.7001, 0.6141, -0.3643, -0.7001, 0.6141, -0.3643, -0.7001, 0.6141, -0.3643, 0.6098, 0.7726, 0.1767, 0.6098, 0.7726, 0.1767, 0.6098, 0.7726, 0.1767, 0.6098, 0.7726, 0.1767, -0.6865, -0.7053, 0.1767, -0.6865, -0.7053, 0.1767, -0.6865, -0.7053, 0.1767, -0.6865, -0.7053, 0.1767, 0.0, 0.0, -1.0, 0.0, 0.0, -1.0, 0.0, 0.0, -1.0, 0.0, 0.0, -1.0, -0.1456, 0.9578, 0.2479, -0.1456, 0.9578, 0.2479, -0.1456, 0.9578, 0.2479, -0.1456, 0.9578, 0.2479, 0.1701, -0.9818, 0.08484, 0.1701, -0.9818, 0.08484, 0.1701, -0.9818, 0.08484, 0.1701, -0.9818, 0.08484, -0.1701, 0.9818, 0.08484, -0.1701, 0.9818, 0.08484, -0.1701, 0.9818, 0.08484, -0.1701, 0.9818, 0.08484, -0.9818, -0.1701, 0.08484, -0.9818, -0.1701, 0.08484, -0.9818, -0.1701, 0.08484, -0.9818, -0.1701, 0.08484, 0.9818, 0.1701, 0.08484, 0.9818, 0.1701, 0.08484, 0.9818, 0.1701, 0.08484, 0.9818, 0.1701, 0.08484, -0.8538, -0.1479, 0.4992, -0.8538, -0.1479, 0.4992, -0.8538, -0.1479, 0.4992, -0.8538, -0.1479, 0.4992, -0.9844, -0.1706, 0.04399, -0.9844, -0.1706, 0.04399, -0.9844, -0.1706, 0.04399, -0.9844, -0.1706, 0.04399, 0.9824, 0.1702, 0.07737, 0.9824, 0.1702, 0.07737, 0.9824, 0.1702, 0.07737, 0.9824, 0.1702, 0.07737, 0.1851, -0.9509, 0.2479, 0.1851, -0.9509, 0.2479, 0.1851, -0.9509, 0.2479, 0.1851, -0.9509, 0.2479, -0.8984, -0.1557, 0.4108, -0.8984, -0.1557, 0.4108, -0.8984, -0.1557, 0.4108, -0.8984, -0.1557, 0.4108, 0.9511, 0.1648, -0.2611, 0.9511, 0.1648, -0.2611, 0.9511, 0.1648, -0.2611, 0.9511, 0.1648, -0.2611, 0.1908, -0.9725, 0.1334, 0.1908, -0.9725, 0.1334, 0.1908, -0.9725, 0.1334, 0.1908, -0.9725, 0.1334, -0.1475, 0.98, 0.1334, -0.1475, 0.98, 0.1334, -0.1475, 0.98, 0.1334, -0.1475, 0.98, 0.1334, 0.1853, -0.9799, 0.07408, 0.1853, -0.9799, 0.07408, 0.1853, -0.9799, 0.07408, 0.1853, -0.9799, 0.07408, 0.9186, 0.1592, -0.3618, 0.9186, 0.1592, -0.3618, 0.9186, 0.1592, -0.3618, 0.9186, 0.1592, -0.3618, 0.2184, -0.9135, 0.3432, 0.2184, -0.9135, 0.3432, 0.2184, -0.9135, 0.3432, 0.2184, -0.9135, 0.3432, -0.1017, 0.9337, 0.3432, -0.1017, 0.9337, 0.3432, -0.1017, 0.9337, 0.3432, -0.1017, 0.9337, 0.3432, -0.1609, 0.9862, 0.03885, -0.1609, 0.9862, 0.03885, -0.1609, 0.9862, 0.03885, -0.1609, 0.9862, 0.03885, -0.1552, 0.9851, 0.07408, -0.1552, 0.9851, 0.07408, -0.1552, 0.9851, 0.07408, -0.1552, 0.9851, 0.07408, -0.9088, -0.1575, 0.3863, -0.9088, -0.1575, 0.3863, -0.9088, -0.1575, 0.3863, -0.9088, -0.1575, 0.3863, 0.8916, 0.1545, -0.4256, 0.8916, 0.1545, -0.4256, 0.8916, 0.1545, -0.4256, 0.8916, 0.1545, -0.4256, -0.6473, -0.1122, 0.754, -0.6473, -0.1122, 0.754, -0.6473, -0.1122, 0.754, -0.6473, -0.1122, 0.754, -0.8184, -0.1418, 0.5568, -0.8184, -0.1418, 0.5568, -0.8184, -0.1418, 0.5568, -0.8184, -0.1418, 0.5568, 0.9735, 0.1687, -0.1543, 0.9735, 0.1687, -0.1543, 0.9735, 0.1687, -0.1543, 0.9735, 0.1687, -0.1543, 0.1803, -0.9828, 0.03885, 0.1803, -0.9828, 0.03885, 0.1803, -0.9828, 0.03885, 0.1803, -0.9828, 0.03885, 0.2732, 0.04734, 0.9608, 0.2732, 0.04734, 0.9608, 0.2732, 0.04734, 0.9608, 0.2732, 0.04734, 0.9608, 0.9176, 0.159, -0.3643, 0.9176, 0.159, -0.3643, 0.9176, 0.159, -0.3643, 0.9176, 0.159, -0.3643, 0.2181, -0.9598, 0.1767, 0.2181, -0.9598, 0.1767, 0.2181, -0.9598, 0.1767, 0.2181, -0.9598, 0.1767, -0.1176, 0.9772, 0.1767, -0.1176, 0.9772, 0.1767, -0.1176, 0.9772, 0.1767, -0.1176, 0.9772, 0.1767])] * 3)])

# ---- objects
ob_shrub_col = bpy.data.objects.new('Shrub-col', me_cylinder)

# ---- transforms, parenting, visibility, modifiers, constraints
ob_shrub_col.location = (0.0, 0.0, 0.0)

# ---- collection membership
col_collection.objects.link(ob_shrub_col)

# ---- scene / render settings (as saved in the file)
scene.frame_start = 1; scene.frame_end = 250; scene.frame_set(63)
scene.render.engine = 'BLENDER_EEVEE_NEXT'
scene.cycles.sampling_pattern = 'TABULATED_SOBOL'
scene.view_settings.view_transform = 'Filmic'
bpy.context.view_layer.update()

# ---- added for rendering (the .blend has no active camera and no usable light): camera, sun
cam_auto = bpy.data.cameras.new('AutoCamera')
cam_auto.lens = 50.0
cam_auto.sensor_width = 36.0
cam_auto.clip_end = 1000.0
ob_auto_camera = bpy.data.objects.new('AutoCamera', cam_auto)
scene.collection.objects.link(ob_auto_camera)
ob_auto_camera.location = (1.17927, -1.43221, 1.09769)
ob_auto_camera.rotation_euler = (1.09748, -7.21219e-08, 0.694738)
scene.camera = ob_auto_camera
light_auto_sun = bpy.data.lights.new('AutoSun', 'SUN')
light_auto_sun.energy = 3.0
light_auto_sun.angle = 0.0523599
ob_auto_sun = bpy.data.objects.new('AutoSun', light_auto_sun)
scene.collection.objects.link(ob_auto_sun)
ob_auto_sun.rotation_euler = (0.872665, 0.174533, 0.523599)
bpy.context.view_layer.update()

